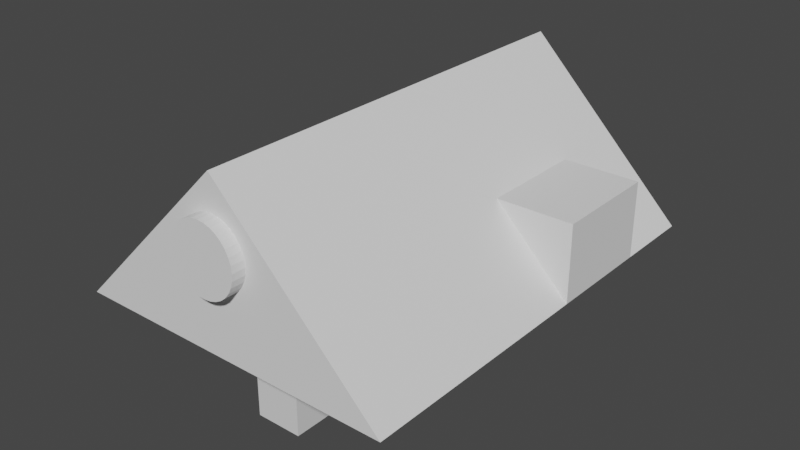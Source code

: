 # Source: Attic.blend  (saved by Blender 2.80.75; exported with 4.5.12 LTS)
import bpy
from mathutils import Matrix  # noqa: F401  (used for matrix-valued properties, if any)

bpy.ops.wm.read_factory_settings(use_empty=True)
scene = bpy.context.scene
scene.name = 'Scene'

# ---- collections
col_collection = bpy.data.collections.new('Collection'); scene.collection.children.link(col_collection)

# ---- materials (node trees are filled in below, after node groups)
mat_material = bpy.data.materials.new('Material')
mat_material.use_transparent_shadow = False
mat_material_001 = bpy.data.materials.new('Material.001')
mat_material_001.use_transparent_shadow = False
mat_windowframe = bpy.data.materials.new('WindowFrame')
mat_windowframe.use_transparent_shadow = False
mat_glass = bpy.data.materials.new('Glass')
mat_glass.use_transparent_shadow = False
mat_candleholder = bpy.data.materials.new('CandleHolder')
mat_candleholder.use_transparent_shadow = False
mat_candle = bpy.data.materials.new('Candle')
mat_candle.use_transparent_shadow = False

# ---- node groups
ng_auto_smooth = bpy.data.node_groups.new('Auto Smooth', 'GeometryNodeTree')
_s = ng_auto_smooth.interface.new_socket(name='Geometry', in_out='OUTPUT', socket_type='NodeSocketGeometry')
_s = ng_auto_smooth.interface.new_socket(name='Geometry', in_out='INPUT', socket_type='NodeSocketGeometry')
_s = ng_auto_smooth.interface.new_socket(name='Angle', in_out='INPUT', socket_type='NodeSocketFloat')
_s.subtype = 'ANGLE'
_s.min_value = 0.0
_s.max_value = 3.142
ng_auto_smooth.is_modifier = True
_N = ng_auto_smooth.nodes; _L = ng_auto_smooth.links
n0 = _N.new('NodeGroupOutput'); n0.name = 'Group Output'; n0.location = (480, -100)
n1 = _N.new('NodeGroupInput'); n1.name = 'Group Input'; n1.location = (-420, -300)
n2 = _N.new('NodeGroupInput'); n2.name = 'Group Input.001'; n2.location = (-60, -100)
n3 = _N.new('GeometryNodeSetShadeSmooth'); n3.name = 'Set Shade Smooth'; n3.location = (120, -100)
n3.domain = 'EDGE'
n4 = _N.new('GeometryNodeSetShadeSmooth'); n4.name = 'Set Shade Smooth.001'; n4.location = (300, -100)
n5 = _N.new('GeometryNodeInputMeshEdgeAngle'); n5.name = 'Edge Angle'; n5.location = (-420, -220)
n6 = _N.new('GeometryNodeInputEdgeSmooth'); n6.name = 'Is Edge Smooth'; n6.location = (-60, -160)
n7 = _N.new('GeometryNodeInputShadeSmooth'); n7.name = 'Is Face Smooth'; n7.location = (-240, -340)
n8 = _N.new('FunctionNodeBooleanMath'); n8.name = 'Boolean Math'; n8.location = (-60, -220)
n9 = _N.new('FunctionNodeCompare'); n9.name = 'Compare'; n9.location = (-240, -180)
n9.operation = 'LESS_EQUAL'
_L.new(n5.outputs[0], n9.inputs[0])
_L.new(n4.outputs[0], n0.inputs[0])
_L.new(n1.outputs[1], n9.inputs[1])
_L.new(n9.outputs[0], n8.inputs[0])
_L.new(n7.outputs[0], n8.inputs[1])
_L.new(n2.outputs[0], n3.inputs[0])
_L.new(n6.outputs[0], n3.inputs[1])
_L.new(n3.outputs[0], n4.inputs[0])
_L.new(n8.outputs[0], n3.inputs[2])
n0.is_active_output = True

# ---- material node trees
mat_material.use_nodes = True; mat_material.node_tree.nodes.clear()
_N = mat_material.node_tree.nodes; _L = mat_material.node_tree.links
n0 = _N.new('ShaderNodeOutputMaterial'); n0.name = 'Material Output'; n0.location = (300, 300)
n1 = _N.new('ShaderNodeBsdfPrincipled'); n1.name = 'Principled BSDF'; n1.location = (10, 300)
n1.distribution = 'GGX'
n1.subsurface_method = 'BURLEY'
n1.inputs[3].default_value = 1.45
n1.inputs[27].default_value = (0.0, 0.0, 0.0, 1.0)
n1.inputs[28].default_value = 1.0
_L.new(n1.outputs[0], n0.inputs[0])
n0.is_active_output = True
mat_material_001.use_nodes = True; mat_material_001.node_tree.nodes.clear()
_N = mat_material_001.node_tree.nodes; _L = mat_material_001.node_tree.links
n0 = _N.new('ShaderNodeOutputMaterial'); n0.name = 'Material Output'; n0.location = (300, 300)
n1 = _N.new('ShaderNodeBsdfPrincipled'); n1.name = 'Principled BSDF'; n1.location = (10, 300)
n1.distribution = 'GGX'
n1.subsurface_method = 'BURLEY'
n1.inputs[3].default_value = 1.45
n1.inputs[27].default_value = (0.0, 0.0, 0.0, 1.0)
n1.inputs[28].default_value = 1.0
_L.new(n1.outputs[0], n0.inputs[0])
n0.is_active_output = True
mat_windowframe.use_nodes = True; mat_windowframe.node_tree.nodes.clear()
_N = mat_windowframe.node_tree.nodes; _L = mat_windowframe.node_tree.links
n0 = _N.new('ShaderNodeOutputMaterial'); n0.name = 'Material Output'; n0.location = (300, 300)
n1 = _N.new('ShaderNodeBsdfPrincipled'); n1.name = 'Principled BSDF'; n1.location = (10, 300)
n1.distribution = 'GGX'
n1.subsurface_method = 'BURLEY'
n1.inputs[3].default_value = 1.45
n1.inputs[27].default_value = (0.0, 0.0, 0.0, 1.0)
n1.inputs[28].default_value = 1.0
_L.new(n1.outputs[0], n0.inputs[0])
n0.is_active_output = True
mat_glass.use_nodes = True; mat_glass.node_tree.nodes.clear()
_N = mat_glass.node_tree.nodes; _L = mat_glass.node_tree.links
n0 = _N.new('ShaderNodeOutputMaterial'); n0.name = 'Material Output'; n0.location = (300, 300)
n1 = _N.new('ShaderNodeBsdfPrincipled'); n1.name = 'Principled BSDF'; n1.location = (10, 300)
n1.distribution = 'GGX'
n1.subsurface_method = 'BURLEY'
n1.inputs[3].default_value = 1.45
n1.inputs[27].default_value = (0.0, 0.0, 0.0, 1.0)
n1.inputs[28].default_value = 1.0
_L.new(n1.outputs[0], n0.inputs[0])
n0.is_active_output = True
mat_candleholder.use_nodes = True; mat_candleholder.node_tree.nodes.clear()
_N = mat_candleholder.node_tree.nodes; _L = mat_candleholder.node_tree.links
n0 = _N.new('ShaderNodeOutputMaterial'); n0.name = 'Material Output'; n0.location = (300, 300)
n1 = _N.new('ShaderNodeBsdfPrincipled'); n1.name = 'Principled BSDF'; n1.location = (10, 300)
n1.distribution = 'GGX'
n1.subsurface_method = 'BURLEY'
n1.inputs[3].default_value = 1.45
n1.inputs[27].default_value = (0.0, 0.0, 0.0, 1.0)
n1.inputs[28].default_value = 1.0
_L.new(n1.outputs[0], n0.inputs[0])
n0.is_active_output = True
mat_candle.use_nodes = True; mat_candle.node_tree.nodes.clear()
_N = mat_candle.node_tree.nodes; _L = mat_candle.node_tree.links
n0 = _N.new('ShaderNodeOutputMaterial'); n0.name = 'Material Output'; n0.location = (300, 300)
n1 = _N.new('ShaderNodeBsdfPrincipled'); n1.name = 'Principled BSDF'; n1.location = (10, 300)
n1.distribution = 'GGX'
n1.subsurface_method = 'BURLEY'
n1.inputs[3].default_value = 1.45
n1.inputs[27].default_value = (0.0, 0.0, 0.0, 1.0)
n1.inputs[28].default_value = 1.0
_L.new(n1.outputs[0], n0.inputs[0])
n0.is_active_output = True

# ---- world
world_world = bpy.data.worlds.new('World'); scene.world = world_world
world_world.use_nodes = True; world_world.node_tree.nodes.clear()
_N = world_world.node_tree.nodes; _L = world_world.node_tree.links
n0 = _N.new('ShaderNodeOutputWorld'); n0.name = 'World Output'; n0.location = (300, 300)
n1 = _N.new('ShaderNodeBackground'); n1.name = 'Background'; n1.location = (10, 300)
n1.inputs[0].default_value = (0.05088, 0.05088, 0.05088, 1.0)
_L.new(n1.outputs[0], n0.inputs[0])
n0.is_active_output = True
world_world.color = (0.05088, 0.05088, 0.05088)
world_world.use_sun_shadow = False
world_world.sun_shadow_jitter_overblur = 0.0

# ---- meshes
me_plane = bpy.data.meshes.new('Plane')
me_plane.from_pydata([(-3.0, -4.0, 0.0), (3.0, -4.0, 0.0), (-3.0, 4.0, 0.0), (3.0, 4.0, 0.0), (-2.143, -4.0, 0.0), (-1.286, -4.0, 0.0), (-0.4286, -4.0, 0.0), (0.4286, -4.0, 0.0), (1.286, -4.0, 0.0), (2.143, -4.0, 0.0), (2.143, 4.0, 0.0), (1.286, 4.0, 0.0), (0.4286, 4.0, 0.0), (-0.4286, 4.0, 0.0), (-1.286, 4.0, 0.0), (-2.143, 4.0, 0.0), (-3.0, 3.0, 0.0), (-3.0, 2.0, 0.0), (-3.0, 1.0, 0.0), (-3.0, 0.0, 0.0), (-3.0, -1.0, 0.0), (-3.0, -2.0, 0.0), (-3.0, -3.0, 0.0), (3.0, -3.0, 0.0), (3.0, -2.0, 0.0), (3.0, -1.0, 0.0), (3.0, 0.0, 0.0), (3.0, 1.0, 0.0), (3.0, 2.0, 0.0), (3.0, 3.0, 0.0), (-2.143, -3.0, 0.0), (-2.143, -2.0, 0.0), (-2.143, -1.0, 0.0), (-2.143, 0.0, 0.0), (-2.143, 1.0, 0.0), (-2.143, 2.0, 0.0), (-2.143, 3.0, 0.0), (-1.286, -3.0, 0.0), (-1.286, -2.0, 0.0), (-1.286, -1.0, 0.0), (-1.286, 0.0, 0.0), (-1.286, 1.0, 0.0), (-1.286, 2.0, 0.0), (-1.286, 3.0, 0.0), (-0.4286, -3.0, 0.0), (-0.4286, -2.0, 0.0), (-0.4286, -1.0, 0.0), (-0.4286, 0.0, 0.0), (-0.4286, 1.0, 0.0), (-0.4286, 2.0, 0.0), (-0.4286, 3.0, 0.0), (0.4286, -3.0, 0.0), (0.4286, -2.0, 0.0), (0.4286, -1.0, 0.0), (0.4286, 0.0, 0.0), (0.4286, 1.0, 0.0), (0.4286, 2.0, 0.0), (0.4286, 3.0, 0.0), (1.286, -3.0, 0.0), (1.286, -2.0, 0.0), (1.286, -1.0, 0.0), (1.286, 0.0, 0.0), (1.286, 1.0, 0.0), (1.286, 2.0, 0.0), (1.286, 3.0, 0.0), (2.143, -3.0, 0.0), (2.143, -2.0, 0.0), (2.143, -1.0, 0.0), (2.143, 0.0, 0.0), (2.143, 1.0, 0.0), (2.143, 2.0, 0.0), (2.143, 3.0, 0.0), (-0.3991, -2.98, -0.009197), (-0.3991, -2.02, -0.009197), (0.3991, -2.98, -0.009197), (0.3991, -2.02, -0.009197), (-0.4849, -3.066, -0.009197), (-0.4849, -1.934, -0.009197), (0.4849, -3.066, -0.009197), (0.4849, -1.934, -0.009197), (-0.4286, -3.0, 0.0), (-0.4286, -2.0, 0.0), (0.4286, -3.0, 0.0), (0.4286, -2.0, 0.0), (-0.4286, -3.0, -1.776), (-0.4286, -2.0, -1.776), (0.4286, -3.0, -1.776), (0.4286, -2.0, -1.776), (-0.4849, -3.066, 0.01888), (-0.4849, -1.934, 0.01888), (0.4849, -3.066, 0.01888), (0.4849, -1.934, 0.01888), (-0.3991, -2.98, 0.01888), (-0.3991, -2.02, 0.01888), (0.3991, -2.98, 0.01888), (0.3991, -2.02, 0.01888), (-0.3991, -2.98, -0.009197), (-0.3991, -2.02, -0.009197), (0.3991, -2.98, -0.009197), (0.3991, -2.02, -0.009197), (-0.4849, -3.066, -0.009197), (-0.4849, -1.934, -0.009197), (0.4849, -3.066, -0.009197), (0.4849, -1.934, -0.009197)], [], [(71, 29, 3, 10), (16, 36, 15, 2), (36, 43, 14, 15), (43, 50, 13, 14), (50, 57, 12, 13), (57, 64, 11, 12), (64, 71, 10, 11), (8, 9, 65, 58), (58, 65, 66, 59), (59, 66, 67, 60), (60, 67, 68, 61), (61, 68, 69, 62), (62, 69, 70, 63), (63, 70, 71, 64), (7, 8, 58, 51), (51, 58, 59, 52), (52, 59, 60, 53), (53, 60, 61, 54), (54, 61, 62, 55), (55, 62, 63, 56), (56, 63, 64, 57), (6, 7, 51, 44), (45, 52, 53, 46), (46, 53, 54, 47), (47, 54, 55, 48), (48, 55, 56, 49), (49, 56, 57, 50), (5, 6, 44, 37), (37, 44, 45, 38), (38, 45, 46, 39), (39, 46, 47, 40), (40, 47, 48, 41), (41, 48, 49, 42), (42, 49, 50, 43), (4, 5, 37, 30), (30, 37, 38, 31), (31, 38, 39, 32), (32, 39, 40, 33), (33, 40, 41, 34), (34, 41, 42, 35), (35, 42, 43, 36), (0, 4, 30, 22), (22, 30, 31, 21), (21, 31, 32, 20), (20, 32, 33, 19), (19, 33, 34, 18), (18, 34, 35, 17), (17, 35, 36, 16), (9, 1, 23, 65), (65, 23, 24, 66), (66, 24, 25, 67), (67, 25, 26, 68), (68, 26, 27, 69), (69, 27, 28, 70), (70, 28, 29, 71), (72, 73, 77, 76), (75, 74, 78, 79), (74, 72, 76, 78), (73, 75, 79, 77), (80, 84, 86, 82), (84, 85, 87, 86), (81, 85, 84, 80), (83, 87, 85, 81), (82, 86, 87, 83), (92, 93, 89, 88), (95, 94, 90, 91), (94, 92, 88, 90), (93, 95, 91, 89), (92, 96, 97, 93), (91, 103, 101, 89), (90, 102, 103, 91), (93, 97, 99, 95), (95, 99, 98, 94), (88, 100, 102, 90), (89, 101, 100, 88), (94, 98, 96, 92)])
me_plane.polygons.foreach_set('material_index', [0, 0, 0, 0, 0, 0, 0, 0, 0, 0, 0, 0, 0, 0, 0, 0, 0, 0, 0, 0, 0, 0, 0, 0, 0, 0, 0, 0, 0, 0, 0, 0, 0, 0, 0, 0, 0, 0, 0, 0, 0, 0, 0, 0, 0, 0, 0, 0, 0, 0, 0, 0, 0, 0, 0, 0, 0, 0, 0, 1, 1, 1, 1, 1, 1, 1, 1, 1, 1, 1, 1, 1, 1, 1, 1, 1])
_uv = me_plane.uv_layers.new(name='UVMap')
_uv.uv.foreach_set('vector', [0.123, 0.125, 0.0, 0.125, 0.0, 5.96e-08, 0.123, 0.0, 0.8609, 0.125, 0.7379, 0.125, 0.7379, 0.0, 0.8609, 0.0, 0.7379, 0.125, 0.6149, 0.125, 0.6149, 0.0, 0.7379, 0.0, 0.6149, 0.125, 0.4919, 0.125, 0.4919, 0.0, 0.6149, 0.0, 0.4919, 0.125, 0.3689, 0.125, 0.3689, 0.0, 0.4919, 0.0, 0.3689, 0.125, 0.246, 0.125, 0.246, 0.0, 0.3689, 0.0, 0.246, 0.125, 0.123, 0.125, 0.123, 0.0, 0.246, 0.0, 0.246, 1.0, 0.123, 1.0, 0.123, 0.875, 0.246, 0.875, 0.246, 0.875, 0.123, 0.875, 0.123, 0.75, 0.246, 0.75, 0.246, 0.75, 0.123, 0.75, 0.123, 0.625, 0.246, 0.625, 0.246, 0.625, 0.123, 0.625, 0.123, 0.5, 0.246, 0.5, 0.246, 0.5, 0.123, 0.5, 0.123, 0.375, 0.246, 0.375, 0.246, 0.375, 0.123, 0.375, 0.123, 0.25, 0.246, 0.25, 0.246, 0.25, 0.123, 0.25, 0.123, 0.125, 0.246, 0.125, 0.3689, 1.0, 0.246, 1.0, 0.246, 0.875, 0.3689, 0.875, 0.3689, 0.875, 0.246, 0.875, 0.246, 0.75, 0.3689, 0.75, 0.3689, 0.75, 0.246, 0.75, 0.246, 0.625, 0.3689, 0.625, 0.3689, 0.625, 0.246, 0.625, 0.246, 0.5, 0.3689, 0.5, 0.3689, 0.5, 0.246, 0.5, 0.246, 0.375, 0.3689, 0.375, 0.3689, 0.375, 0.246, 0.375, 0.246, 0.25, 0.3689, 0.25, 0.3689, 0.25, 0.246, 0.25, 0.246, 0.125, 0.3689, 0.125, 0.4919, 1.0, 0.3689, 1.0, 0.3689, 0.875, 0.4919, 0.875, 0.4919, 0.75, 0.3689, 0.75, 0.3689, 0.625, 0.4919, 0.625, 0.4919, 0.625, 0.3689, 0.625, 0.3689, 0.5, 0.4919, 0.5, 0.4919, 0.5, 0.3689, 0.5, 0.3689, 0.375, 0.4919, 0.375, 0.4919, 0.375, 0.3689, 0.375, 0.3689, 0.25, 0.4919, 0.25, 0.4919, 0.25, 0.3689, 0.25, 0.3689, 0.125, 0.4919, 0.125, 0.6149, 1.0, 0.4919, 1.0, 0.4919, 0.875, 0.6149, 0.875, 0.6149, 0.875, 0.4919, 0.875, 0.4919, 0.75, 0.6149, 0.75, 0.6149, 0.75, 0.4919, 0.75, 0.4919, 0.625, 0.6149, 0.625, 0.6149, 0.625, 0.4919, 0.625, 0.4919, 0.5, 0.6149, 0.5, 0.6149, 0.5, 0.4919, 0.5, 0.4919, 0.375, 0.6149, 0.375, 0.6149, 0.375, 0.4919, 0.375, 0.4919, 0.25, 0.6149, 0.25, 0.6149, 0.25, 0.4919, 0.25, 0.4919, 0.125, 0.6149, 0.125, 0.7379, 1.0, 0.6149, 1.0, 0.6149, 0.875, 0.7379, 0.875, 0.7379, 0.875, 0.6149, 0.875, 0.6149, 0.75, 0.7379, 0.75, 0.7379, 0.75, 0.6149, 0.75, 0.6149, 0.625, 0.7379, 0.625, 0.7379, 0.625, 0.6149, 0.625, 0.6149, 0.5, 0.7379, 0.5, 0.7379, 0.5, 0.6149, 0.5, 0.6149, 0.375, 0.7379, 0.375, 0.7379, 0.375, 0.6149, 0.375, 0.6149, 0.25, 0.7379, 0.25, 0.7379, 0.25, 0.6149, 0.25, 0.6149, 0.125, 0.7379, 0.125, 0.8609, 1.0, 0.7379, 1.0, 0.7379, 0.875, 0.8609, 0.875, 0.8609, 0.875, 0.7379, 0.875, 0.7379, 0.75, 0.8609, 0.75, 0.8609, 0.75, 0.7379, 0.75, 0.7379, 0.625, 0.8609, 0.625, 0.8609, 0.625, 0.7379, 0.625, 0.7379, 0.5, 0.8609, 0.5, 0.8609, 0.5, 0.7379, 0.5, 0.7379, 0.375, 0.8609, 0.375, 0.8609, 0.375, 0.7379, 0.375, 0.7379, 0.25, 0.8609, 0.25, 0.8609, 0.25, 0.7379, 0.25, 0.7379, 0.125, 0.8609, 0.125, 0.123, 1.0, 1.368e-07, 1.0, 1.368e-07, 0.875, 0.123, 0.875, 0.123, 0.875, 1.368e-07, 0.875, 6.842e-08, 0.75, 0.123, 0.75, 0.123, 0.75, 6.842e-08, 0.75, 6.842e-08, 0.625, 0.123, 0.625, 0.123, 0.625, 6.842e-08, 0.625, 6.842e-08, 0.5, 0.123, 0.5, 0.123, 0.5, 6.842e-08, 0.5, 6.842e-08, 0.375, 0.123, 0.375, 0.123, 0.375, 6.842e-08, 0.375, 6.842e-08, 0.25, 0.123, 0.25, 0.123, 0.25, 6.842e-08, 0.25, 0.0, 0.125, 0.123, 0.125, 0.8732, 0.1521, 0.8732, 0.2721, 0.8609, 0.2828, 0.8609, 0.1414, 0.9877, 0.2721, 0.9877, 0.1521, 1.0, 0.1414, 1.0, 0.2828, 0.9877, 0.1521, 0.8732, 0.1521, 0.8609, 0.1414, 1.0, 0.1414, 0.8732, 0.2721, 0.9877, 0.2721, 1.0, 0.2828, 0.8609, 0.2828, 0.8609, 0.8721, 0.9468, 0.8721, 0.9468, 0.765, 0.8609, 0.765, 0.8609, 0.2828, 0.8609, 0.4078, 0.9838, 0.4078, 0.9838, 0.2828, 0.8609, 0.5328, 0.9468, 0.5328, 0.9468, 0.4078, 0.8609, 0.4078, 0.9468, 0.6578, 0.8609, 0.6578, 0.8609, 0.765, 0.9468, 0.765, 0.8609, 0.6578, 0.9468, 0.6578, 0.9468, 0.5328, 0.8609, 0.5328, 0.8732, 0.1307, 0.8732, 0.01072, 0.8609, 0.0, 0.8609, 0.1414, 0.9877, 0.01072, 0.9877, 0.1307, 1.0, 0.1414, 1.0, 2.98e-08, 0.9877, 0.1307, 0.8732, 0.1307, 0.8609, 0.1414, 1.0, 0.1414, 0.8732, 0.01072, 0.9877, 0.01072, 1.0, 2.98e-08, 0.8609, 0.0, 0.9509, 0.769, 0.9549, 0.769, 0.9549, 0.649, 0.9509, 0.649, 0.9549, 0.4078, 0.9509, 0.4078, 0.9509, 0.5291, 0.9549, 0.5291, 0.9468, 0.6907, 0.9509, 0.6907, 0.9509, 0.5493, 0.9468, 0.5493, 0.9549, 0.6074, 0.9589, 0.6074, 0.9589, 0.5076, 0.9549, 0.5076, 0.9509, 0.649, 0.9549, 0.649, 0.9549, 0.5291, 0.9509, 0.5291, 0.9509, 0.6907, 0.9468, 0.6907, 0.9468, 0.8119, 0.9509, 0.8119, 0.9468, 0.5493, 0.9509, 0.5493, 0.9509, 0.4078, 0.9468, 0.4078, 0.9549, 0.5076, 0.9589, 0.5076, 0.9589, 0.4078, 0.9549, 0.4078])
me_plane.materials.append(mat_material)
me_plane.materials.append(mat_material_001)
me_plane.use_remesh_preserve_volume = False
me_plane.use_remesh_preserve_attributes = False
me_plane.use_mirror_vertex_groups = False
me_plane.update()
me_plane_001 = bpy.data.meshes.new('Plane.001')
me_plane_001.from_pydata([(0.0, -4.0, 3.0), (0.0, 4.0, 3.0), (3.0, -4.0, 0.0), (3.0, 4.0, 0.0), (-3.0, -4.0, 0.0), (-3.0, 4.0, 0.0)], [], [(0, 1, 3, 2), (1, 0, 4, 5)])
_uv = me_plane_001.uv_layers.new(name='UVMap')
_uv.uv.foreach_set('vector', [1.0, 0.5, 0.0, 0.5, 0.0, 8.941e-08, 1.0, 0.0, 1.0, 1.0, 2.086e-07, 1.0, 0.0, 0.5, 1.0, 0.5])
me_plane_001.use_remesh_preserve_volume = False
me_plane_001.use_remesh_preserve_attributes = False
me_plane_001.use_mirror_vertex_groups = False
me_plane_001.update()
me_plane_002 = bpy.data.meshes.new('Plane.002')
me_plane_002.from_pydata([(0.0, 4.0, 3.0), (3.0, 4.0, 0.0), (-3.0, 4.0, 0.0), (0.0, -4.0, 3.0), (-3.0, -4.0, 0.0), (3.0, -4.0, 0.0)], [], [(0, 2, 1), (3, 5, 4)])
_uv = me_plane_002.uv_layers.new(name='UVMap')
_uv.uv.foreach_set('vector', [0.5, 1.0, 0.0, 0.0, 1.0, 0.0, 0.5, 1.0, 1.0, 4.467e-07, 0.0, 4.467e-07])
me_plane_002.use_remesh_preserve_volume = False
me_plane_002.use_remesh_preserve_attributes = False
me_plane_002.use_mirror_vertex_groups = False
me_plane_002.update()
me_cube = bpy.data.meshes.new('Cube')
me_cube.from_pydata([(-0.7281, -0.98, 0.02), (-0.7281, -0.98, 1.39), (-0.7281, 0.98, 0.02), (-0.7281, 0.98, 1.39), (1.0, -1.0, 0.0), (1.0, -1.0, 1.41), (1.0, 1.0, 0.0), (1.0, 1.0, 1.41), (-0.7281, -0.98, 0.4899), (-0.7281, -0.98, 0.9598), (-0.7281, 0.98, 0.9598), (-0.7281, 0.98, 0.4899), (1.0, 1.0, 0.9398), (1.0, 1.0, 0.4699), (1.0, -1.0, 0.9398), (1.0, -1.0, 0.4699), (-0.7281, -0.98, 0.9198), (-0.7281, -1.0, 1.41), (-0.7281, 1.0, 1.41), (-0.7281, 0.98, 0.9198), (-0.7281, -0.98, 0.4499), (-0.7281, -1.0, 0.9398), (-0.7281, 1.0, 0.9398), (-0.7281, 0.98, 0.4499), (-0.7281, 1.0, 0.0), (-0.7281, -1.0, 0.0), (-0.7281, 1.0, 0.4699), (-0.7281, -1.0, 0.4699), (-0.4148, 1.0, 0.0), (-0.4148, 1.0, 1.41), (-0.4148, -1.0, 0.0), (-0.4148, -1.0, 1.41), (-0.4148, -1.0, 0.4699), (-0.4148, -1.0, 0.9398), (-0.4148, 1.0, 0.4699), (-0.4148, 1.0, 0.9398), (-0.4148, -0.98, 0.9598), (-0.4148, -0.98, 1.39), (-0.4148, 0.98, 1.39), (-0.4148, 0.98, 0.9598), (-0.4148, -0.98, 0.4899), (-0.4148, -0.98, 0.9198), (-0.4148, 0.98, 0.9198), (-0.4148, 0.98, 0.4899), (-0.4148, 0.98, 0.02), (-0.4148, -0.98, 0.02), (-0.4148, 0.98, 0.4499), (-0.4148, -0.98, 0.4499)], [], [(10, 9, 36, 39), (35, 29, 7, 12), (12, 7, 5, 14), (33, 31, 17, 21), (28, 6, 4, 30), (29, 18, 17, 31), (30, 32, 27, 25), (32, 33, 21, 27), (6, 13, 15, 4), (13, 12, 14, 15), (28, 34, 13, 6), (34, 35, 12, 13), (0, 20, 47, 45), (11, 8, 40, 43), (1, 9, 21, 17), (3, 1, 17, 18), (10, 3, 18, 22), (9, 10, 22, 21), (16, 8, 27, 21), (11, 19, 22, 26), (8, 11, 26, 27), (19, 16, 21, 22), (0, 2, 24, 25), (2, 23, 26, 24), (20, 0, 25, 27), (23, 20, 27, 26), (26, 22, 35, 34), (24, 26, 34, 28), (15, 14, 33, 32), (4, 15, 32, 30), (7, 29, 31, 5), (24, 28, 30, 25), (14, 5, 31, 33), (22, 18, 29, 35), (36, 37, 38, 39), (1, 3, 38, 37), (3, 10, 39, 38), (9, 1, 37, 36), (40, 41, 42, 43), (8, 16, 41, 40), (16, 19, 42, 41), (19, 11, 43, 42), (45, 47, 46, 44), (2, 0, 45, 44), (20, 23, 46, 47), (23, 2, 44, 46)])
_uv = me_cube.uv_layers.new(name='UVMap')
_uv.uv.foreach_set('vector', [0.6702, 1.0, 0.6702, 0.6554, 0.726, 0.6554, 0.726, 1.0, 0.7, 0.2487, 0.6162, 0.2487, 0.6162, 4.192e-08, 0.7, 3.144e-08, 0.1676, 0.3516, 0.2513, 0.3516, 0.2513, 0.7032, 0.1676, 0.7032, 0.6702, 0.6003, 0.754, 0.6003, 0.754, 0.6554, 0.6702, 0.6554, 0.3639, 6.287e-08, 0.6162, 0.0, 0.6162, 0.3516, 0.3639, 0.3516, 0.05585, 0.3516, 8.501e-08, 0.3516, 0.0, 8.383e-08, 0.05585, 6.287e-08, 0.5027, 0.6003, 0.5864, 0.6003, 0.5864, 0.6554, 0.5027, 0.6554, 0.5864, 0.6003, 0.6702, 0.6003, 0.6702, 0.6554, 0.5864, 0.6554, 0.0, 0.3516, 0.08378, 0.3516, 0.08378, 0.7032, 7.191e-08, 0.7032, 0.08378, 0.3516, 0.1676, 0.3516, 0.1676, 0.7032, 0.08378, 0.7032, 0.8675, 0.2487, 0.7837, 0.2487, 0.7837, 0.0, 0.8675, 0.0, 0.7837, 0.2487, 0.7, 0.2487, 0.7, 3.144e-08, 0.7837, 0.0, 0.1117, 0.7032, 0.1117, 0.7788, 0.05585, 0.7788, 0.05585, 0.7032, 0.6143, 1.0, 0.6143, 0.6554, 0.6702, 0.6554, 0.6702, 1.0, 0.2549, 0.6997, 0.3315, 0.6997, 0.3351, 0.7032, 0.2513, 0.7032, 0.2549, 0.3551, 0.2549, 0.6997, 0.2513, 0.7032, 0.2513, 0.3516, 0.3315, 0.3551, 0.2549, 0.3551, 0.2513, 0.3516, 0.3351, 0.3516, 0.3315, 0.6997, 0.3315, 0.3551, 0.3351, 0.3516, 0.3351, 0.7032, 0.3387, 0.6997, 0.4153, 0.6997, 0.4189, 0.7032, 0.3351, 0.7032, 0.4153, 0.3551, 0.3387, 0.3551, 0.3351, 0.3516, 0.4189, 0.3516, 0.4153, 0.6997, 0.4153, 0.3551, 0.4189, 0.3516, 0.4189, 0.7032, 0.3387, 0.3551, 0.3387, 0.6997, 0.3351, 0.7032, 0.3351, 0.3516, 0.4991, 0.6997, 0.4991, 0.3551, 0.5027, 0.3516, 0.5027, 0.7032, 0.4991, 0.3551, 0.4224, 0.3551, 0.4189, 0.3516, 0.5027, 0.3516, 0.4224, 0.6997, 0.4991, 0.6997, 0.5027, 0.7032, 0.4189, 0.7032, 0.4224, 0.3551, 0.4224, 0.6997, 0.4189, 0.7032, 0.4189, 0.3516, 0.7837, 0.3038, 0.7, 0.3038, 0.7, 0.2487, 0.7837, 0.2487, 0.8675, 0.3038, 0.7837, 0.3038, 0.7837, 0.2487, 0.8675, 0.2487, 0.5864, 0.3516, 0.6702, 0.3516, 0.6702, 0.6003, 0.5864, 0.6003, 0.5027, 0.3516, 0.5864, 0.3516, 0.5864, 0.6003, 0.5027, 0.6003, 0.3081, 0.3516, 0.05585, 0.3516, 0.05585, 6.287e-08, 0.3081, 0.0, 0.3081, 8.383e-08, 0.3639, 6.287e-08, 0.3639, 0.3516, 0.3081, 0.3516, 0.6702, 0.3516, 0.754, 0.3516, 0.754, 0.6003, 0.6702, 0.6003, 0.7, 0.3038, 0.6162, 0.3038, 0.6162, 0.2487, 0.7, 0.2487, 0.8306, 0.6962, 0.754, 0.6962, 0.754, 0.3516, 0.8306, 0.3516, 0.9073, 0.6962, 0.9073, 0.3516, 0.9631, 0.3516, 0.9631, 0.6962, 0.2234, 0.7032, 0.2234, 0.7788, 0.1675, 0.7788, 0.1675, 0.7032, 0.0, 0.7788, 2.125e-08, 0.7032, 0.05585, 0.7032, 0.05585, 0.7788, 0.9442, 0.3446, 0.8675, 0.3446, 0.8675, 0.0, 0.9442, 0.0, 0.1117, 0.7788, 0.1117, 0.7032, 0.1675, 0.7032, 0.1675, 0.7788, 0.9442, 0.3446, 0.9442, 1.048e-08, 1.0, 0.0, 1.0, 0.3446, 0.2792, 0.7032, 0.2792, 0.7788, 0.2234, 0.7788, 0.2234, 0.7032, 0.9073, 0.6962, 0.8306, 0.6962, 0.8306, 0.3516, 0.9073, 0.3516, 0.5585, 1.0, 0.5585, 0.6554, 0.6143, 0.6554, 0.6143, 1.0, 0.5027, 1.0, 0.5027, 0.6554, 0.5585, 0.6554, 0.5585, 1.0, 0.3351, 0.7032, 0.3351, 0.7788, 0.2792, 0.7788, 0.2792, 0.7032])
me_cube.use_remesh_preserve_volume = False
me_cube.use_remesh_preserve_attributes = False
me_cube.use_mirror_vertex_groups = False
me_cube.update()
me_cylinder = bpy.data.meshes.new('Cylinder')
me_cylinder.from_pydata([(0.0, 1.0, -1.0), (0.0, 1.0, 1.0), (0.1951, 0.9808, -1.0), (0.1951, 0.9808, 1.0), (0.3827, 0.9239, -1.0), (0.3827, 0.9239, 1.0), (0.5556, 0.8315, -1.0), (0.5556, 0.8315, 1.0), (0.7071, 0.7071, -1.0), (0.7071, 0.7071, 1.0), (0.8315, 0.5556, -1.0), (0.8315, 0.5556, 1.0), (0.9239, 0.3827, -1.0), (0.9239, 0.3827, 1.0), (0.9808, 0.1951, -1.0), (0.9808, 0.1951, 1.0), (1.0, 7.55e-08, -1.0), (1.0, 7.55e-08, 1.0), (0.9808, -0.1951, -1.0), (0.9808, -0.1951, 1.0), (0.9239, -0.3827, -1.0), (0.9239, -0.3827, 1.0), (0.8315, -0.5556, -1.0), (0.8315, -0.5556, 1.0), (0.7071, -0.7071, -1.0), (0.7071, -0.7071, 1.0), (0.5556, -0.8315, -1.0), (0.5556, -0.8315, 1.0), (0.3827, -0.9239, -1.0), (0.3827, -0.9239, 1.0), (0.1951, -0.9808, -1.0), (0.1951, -0.9808, 1.0), (-3.258e-07, -1.0, -1.0), (-3.258e-07, -1.0, 1.0), (-0.1951, -0.9808, -1.0), (-0.1951, -0.9808, 1.0), (-0.3827, -0.9239, -1.0), (-0.3827, -0.9239, 1.0), (-0.5556, -0.8315, -1.0), (-0.5556, -0.8315, 1.0), (-0.7071, -0.7071, -1.0), (-0.7071, -0.7071, 1.0), (-0.8315, -0.5556, -1.0), (-0.8315, -0.5556, 1.0), (-0.9239, -0.3827, -1.0), (-0.9239, -0.3827, 1.0), (-0.9808, -0.1951, -1.0), (-0.9808, -0.1951, 1.0), (-1.0, 9.656e-07, -1.0), (-1.0, 9.656e-07, 1.0), (-0.9808, 0.1951, -1.0), (-0.9808, 0.1951, 1.0), (-0.9239, 0.3827, -1.0), (-0.9239, 0.3827, 1.0), (-0.8315, 0.5556, -1.0), (-0.8315, 0.5556, 1.0), (-0.7071, 0.7071, -1.0), (-0.7071, 0.7071, 1.0), (-0.5556, 0.8315, -1.0), (-0.5556, 0.8315, 1.0), (-0.3827, 0.9239, -1.0), (-0.3827, 0.9239, 1.0), (-0.1951, 0.9808, -1.0), (-0.1951, 0.9808, 1.0)], [], [(0, 1, 3, 2), (2, 3, 5, 4), (4, 5, 7, 6), (6, 7, 9, 8), (8, 9, 11, 10), (10, 11, 13, 12), (12, 13, 15, 14), (14, 15, 17, 16), (16, 17, 19, 18), (18, 19, 21, 20), (20, 21, 23, 22), (22, 23, 25, 24), (24, 25, 27, 26), (26, 27, 29, 28), (28, 29, 31, 30), (30, 31, 33, 32), (32, 33, 35, 34), (34, 35, 37, 36), (36, 37, 39, 38), (38, 39, 41, 40), (40, 41, 43, 42), (42, 43, 45, 44), (44, 45, 47, 46), (46, 47, 49, 48), (48, 49, 51, 50), (50, 51, 53, 52), (52, 53, 55, 54), (54, 55, 57, 56), (56, 57, 59, 58), (58, 59, 61, 60), (3, 1, 63, 61, 59, 57, 55, 53, 51, 49, 47, 45, 43, 41, 39, 37, 35, 33, 31, 29, 27, 25, 23, 21, 19, 17, 15, 13, 11, 9, 7, 5), (60, 61, 63, 62), (62, 63, 1, 0), (0, 2, 4, 6, 8, 10, 12, 14, 16, 18, 20, 22, 24, 26, 28, 30, 32, 34, 36, 38, 40, 42, 44, 46, 48, 50, 52, 54, 56, 58, 60, 62)])
_uv = me_cylinder.uv_layers.new(name='UVMap')
_uv.uv.foreach_set('vector', [1.0, 0.5, 1.0, 1.0, 0.9688, 1.0, 0.9688, 0.5, 0.9688, 0.5, 0.9688, 1.0, 0.9375, 1.0, 0.9375, 0.5, 0.9375, 0.5, 0.9375, 1.0, 0.9062, 1.0, 0.9062, 0.5, 0.9062, 0.5, 0.9062, 1.0, 0.875, 1.0, 0.875, 0.5, 0.875, 0.5, 0.875, 1.0, 0.8438, 1.0, 0.8438, 0.5, 0.8438, 0.5, 0.8438, 1.0, 0.8125, 1.0, 0.8125, 0.5, 0.8125, 0.5, 0.8125, 1.0, 0.7812, 1.0, 0.7812, 0.5, 0.7812, 0.5, 0.7812, 1.0, 0.75, 1.0, 0.75, 0.5, 0.75, 0.5, 0.75, 1.0, 0.7188, 1.0, 0.7188, 0.5, 0.7188, 0.5, 0.7188, 1.0, 0.6875, 1.0, 0.6875, 0.5, 0.6875, 0.5, 0.6875, 1.0, 0.6562, 1.0, 0.6562, 0.5, 0.6562, 0.5, 0.6562, 1.0, 0.625, 1.0, 0.625, 0.5, 0.625, 0.5, 0.625, 1.0, 0.5938, 1.0, 0.5938, 0.5, 0.5938, 0.5, 0.5938, 1.0, 0.5625, 1.0, 0.5625, 0.5, 0.5625, 0.5, 0.5625, 1.0, 0.5312, 1.0, 0.5312, 0.5, 0.5312, 0.5, 0.5312, 1.0, 0.5, 1.0, 0.5, 0.5, 0.5, 0.5, 0.5, 1.0, 0.4688, 1.0, 0.4688, 0.5, 0.4688, 0.5, 0.4688, 1.0, 0.4375, 1.0, 0.4375, 0.5, 0.4375, 0.5, 0.4375, 1.0, 0.4062, 1.0, 0.4062, 0.5, 0.4062, 0.5, 0.4062, 1.0, 0.375, 1.0, 0.375, 0.5, 0.375, 0.5, 0.375, 1.0, 0.3438, 1.0, 0.3438, 0.5, 0.3438, 0.5, 0.3438, 1.0, 0.3125, 1.0, 0.3125, 0.5, 0.3125, 0.5, 0.3125, 1.0, 0.2812, 1.0, 0.2812, 0.5, 0.2812, 0.5, 0.2812, 1.0, 0.25, 1.0, 0.25, 0.5, 0.25, 0.5, 0.25, 1.0, 0.2188, 1.0, 0.2188, 0.5, 0.2188, 0.5, 0.2188, 1.0, 0.1875, 1.0, 0.1875, 0.5, 0.1875, 0.5, 0.1875, 1.0, 0.1562, 1.0, 0.1562, 0.5, 0.1562, 0.5, 0.1562, 1.0, 0.125, 1.0, 0.125, 0.5, 0.125, 0.5, 0.125, 1.0, 0.09375, 1.0, 0.09375, 0.5, 0.09375, 0.5, 0.09375, 1.0, 0.0625, 1.0, 0.0625, 0.5, 0.2968, 0.4854, 0.25, 0.49, 0.2032, 0.4854, 0.1582, 0.4717, 0.1167, 0.4496, 0.08029, 0.4197, 0.05045, 0.3833, 0.02827, 0.3418, 0.01461, 0.2968, 0.01, 0.25, 0.01461, 0.2032, 0.02827, 0.1582, 0.05045, 0.1167, 0.08029, 0.08029, 0.1167, 0.05045, 0.1582, 0.02827, 0.2032, 0.01461, 0.25, 0.01, 0.2968, 0.01461, 0.3418, 0.02827, 0.3833, 0.05045, 0.4197, 0.08029, 0.4496, 0.1167, 0.4717, 0.1582, 0.4854, 0.2032, 0.49, 0.25, 0.4854, 0.2968, 0.4717, 0.3418, 0.4496, 0.3833, 0.4197, 0.4197, 0.3833, 0.4496, 0.3418, 0.4717, 0.0625, 0.5, 0.0625, 1.0, 0.03125, 1.0, 0.03125, 0.5, 0.03125, 0.5, 0.03125, 1.0, 0.0, 1.0, 0.0, 0.5, 0.75, 0.49, 0.7968, 0.4854, 0.8418, 0.4717, 0.8833, 0.4496, 0.9197, 0.4197, 0.9496, 0.3833, 0.9717, 0.3418, 0.9854, 0.2968, 0.99, 0.25, 0.9854, 0.2032, 0.9717, 0.1582, 0.9496, 0.1167, 0.9197, 0.08029, 0.8833, 0.05045, 0.8418, 0.02827, 0.7968, 0.01461, 0.75, 0.01, 0.7032, 0.01461, 0.6582, 0.02827, 0.6167, 0.05045, 0.5803, 0.08029, 0.5504, 0.1167, 0.5283, 0.1582, 0.5146, 0.2032, 0.51, 0.25, 0.5146, 0.2968, 0.5283, 0.3418, 0.5504, 0.3833, 0.5803, 0.4197, 0.6167, 0.4496, 0.6582, 0.4717, 0.7032, 0.4854])
me_cylinder.use_remesh_preserve_volume = False
me_cylinder.use_remesh_preserve_attributes = False
me_cylinder.use_mirror_vertex_groups = False
me_cylinder.update()
me_circle = bpy.data.meshes.new('Circle')
me_circle.from_pydata([(-3.931e-08, 4.0, 2.414), (-0.1305, 4.0, 2.401), (-0.256, 4.0, 2.363), (-0.3716, 4.0, 2.301), (-0.473, 4.0, 2.218), (-0.5562, 4.0, 2.116), (-0.618, 4.0, 2.001), (-0.6561, 4.0, 1.875), (-0.6689, 4.0, 1.745), (-0.6561, 4.0, 1.614), (-0.618, 4.0, 1.489), (-0.5562, 4.0, 1.373), (-0.473, 4.0, 1.272), (-0.3716, 4.0, 1.189), (-0.256, 4.0, 1.127), (-0.1305, 4.0, 1.089), (1.786e-07, 4.0, 1.076), (0.1305, 4.0, 1.089), (0.256, 4.0, 1.127), (0.3716, 4.0, 1.189), (0.473, 4.0, 1.272), (0.5562, 4.0, 1.373), (0.618, 4.0, 1.489), (0.6561, 4.0, 1.614), (0.6689, 4.0, 1.745), (0.6561, 4.0, 1.875), (0.618, 4.0, 2.001), (0.5562, 4.0, 2.116), (0.473, 4.0, 2.218), (0.3716, 4.0, 2.301), (0.256, 4.0, 2.363), (0.1305, 4.0, 2.401), (-3.931e-08, 3.955, 2.414), (-0.1305, 3.955, 2.401), (-0.256, 3.955, 2.363), (-0.3716, 3.955, 2.301), (-0.473, 3.955, 2.218), (-0.5562, 3.955, 2.116), (-0.618, 3.955, 2.001), (-0.6561, 3.955, 1.875), (-0.6689, 3.955, 1.745), (-0.6561, 3.955, 1.614), (-0.618, 3.955, 1.489), (-0.5562, 3.955, 1.373), (-0.473, 3.955, 1.272), (-0.3716, 3.955, 1.189), (-0.256, 3.955, 1.127), (-0.1305, 3.955, 1.089), (1.786e-07, 3.955, 1.076), (0.1305, 3.955, 1.089), (0.256, 3.955, 1.127), (0.3716, 3.955, 1.189), (0.473, 3.955, 1.272), (0.5562, 3.955, 1.373), (0.618, 3.955, 1.489), (0.6561, 3.955, 1.614), (0.6689, 3.955, 1.745), (0.6561, 3.955, 1.875), (0.618, 3.955, 2.001), (0.5562, 3.955, 2.116), (0.473, 3.955, 2.218), (0.3716, 3.955, 2.301), (0.256, 3.955, 2.363), (0.1305, 3.955, 2.401), (-4.504e-08, 3.955, 2.322), (-0.1126, 3.955, 2.311), (-0.2209, 3.955, 2.278), (-0.3206, 3.955, 2.225), (-0.4081, 3.955, 2.153), (-0.4799, 3.955, 2.065), (-0.5332, 3.955, 1.966), (-0.5661, 3.955, 1.857), (-0.5772, 3.955, 1.745), (-0.5661, 3.955, 1.632), (-0.5332, 3.955, 1.524), (-0.4799, 3.955, 1.424), (-0.4081, 3.955, 1.337), (-0.3206, 3.955, 1.265), (-0.2209, 3.955, 1.211), (-0.1126, 3.955, 1.179), (1.43e-07, 3.955, 1.168), (0.1126, 3.955, 1.179), (0.2209, 3.955, 1.211), (0.3206, 3.955, 1.265), (0.4081, 3.955, 1.337), (0.4799, 3.955, 1.424), (0.5332, 3.955, 1.524), (0.5661, 3.955, 1.632), (0.5772, 3.955, 1.745), (0.5661, 3.955, 1.857), (0.5332, 3.955, 1.966), (0.4799, 3.955, 2.065), (0.4081, 3.955, 2.153), (0.3206, 3.955, 2.225), (0.2209, 3.955, 2.278), (0.1126, 3.955, 2.311), (-4.504e-08, 4.0, 2.322), (-0.1126, 4.0, 2.311), (-0.2209, 4.0, 2.278), (-0.3206, 4.0, 2.225), (-0.4081, 4.0, 2.153), (-0.4799, 4.0, 2.065), (-0.5332, 4.0, 1.966), (-0.5661, 4.0, 1.857), (-0.5772, 4.0, 1.745), (-0.5661, 4.0, 1.632), (-0.5332, 4.0, 1.524), (-0.4799, 4.0, 1.424), (-0.4081, 4.0, 1.337), (-0.3206, 4.0, 1.265), (-0.2209, 4.0, 1.211), (-0.1126, 4.0, 1.179), (1.43e-07, 4.0, 1.168), (0.1126, 4.0, 1.179), (0.2209, 4.0, 1.211), (0.3206, 4.0, 1.265), (0.4081, 4.0, 1.337), (0.4799, 4.0, 1.424), (0.5332, 4.0, 1.524), (0.5661, 4.0, 1.632), (0.5772, 4.0, 1.745), (0.5661, 4.0, 1.857), (0.5332, 4.0, 1.966), (0.4799, 4.0, 2.065), (0.4081, 4.0, 2.153), (0.3206, 4.0, 2.225), (0.2209, 4.0, 2.278), (0.1126, 4.0, 2.311), (-1.192e-07, 4.0, 1.745), (-0.5999, 3.977, 1.768), (0.5999, 3.977, 1.768), (-0.5999, 4.023, 1.768), (0.5999, 4.023, 1.768), (-0.5999, 3.977, 1.721), (0.5999, 3.977, 1.721), (-0.5999, 4.023, 1.721), (0.5999, 4.023, 1.721), (0.02375, 4.024, 2.345), (0.02375, 4.024, 1.145), (0.02375, 3.976, 2.345), (0.02375, 3.976, 1.145), (-0.02375, 4.024, 2.345), (-0.02375, 4.024, 1.145), (-0.02375, 3.976, 2.345), (-0.02375, 3.976, 1.145)], [], [(30, 62, 61, 29), (17, 49, 48, 16), (4, 36, 35, 3), (31, 63, 62, 30), (18, 50, 49, 17), (5, 37, 36, 4), (0, 32, 63, 31), (19, 51, 50, 18), (6, 38, 37, 5), (20, 52, 51, 19), (7, 39, 38, 6), (21, 53, 52, 20), (8, 40, 39, 7), (22, 54, 53, 21), (9, 41, 40, 8), (23, 55, 54, 22), (10, 42, 41, 9), (24, 56, 55, 23), (11, 43, 42, 10), (25, 57, 56, 24), (12, 44, 43, 11), (26, 58, 57, 25), (13, 45, 44, 12), (27, 59, 58, 26), (14, 46, 45, 13), (1, 33, 32, 0), (28, 60, 59, 27), (15, 47, 46, 14), (2, 34, 33, 1), (29, 61, 60, 28), (16, 48, 47, 15), (3, 35, 34, 2), (57, 89, 88, 56), (44, 76, 75, 43), (58, 90, 89, 57), (45, 77, 76, 44), (59, 91, 90, 58), (46, 78, 77, 45), (33, 65, 64, 32), (60, 92, 91, 59), (47, 79, 78, 46), (34, 66, 65, 33), (61, 93, 92, 60), (48, 80, 79, 47), (35, 67, 66, 34), (62, 94, 93, 61), (49, 81, 80, 48), (36, 68, 67, 35), (63, 95, 94, 62), (50, 82, 81, 49), (37, 69, 68, 36), (32, 64, 95, 63), (51, 83, 82, 50), (38, 70, 69, 37), (52, 84, 83, 51), (39, 71, 70, 38), (53, 85, 84, 52), (40, 72, 71, 39), (54, 86, 85, 53), (41, 73, 72, 40), (55, 87, 86, 54), (42, 74, 73, 41), (56, 88, 87, 55), (43, 75, 74, 42), (65, 97, 96, 64), (92, 124, 123, 91), (79, 111, 110, 78), (66, 98, 97, 65), (93, 125, 124, 92), (80, 112, 111, 79), (67, 99, 98, 66), (94, 126, 125, 93), (81, 113, 112, 80), (68, 100, 99, 67), (95, 127, 126, 94), (82, 114, 113, 81), (69, 101, 100, 68), (64, 96, 127, 95), (83, 115, 114, 82), (70, 102, 101, 69), (84, 116, 115, 83), (71, 103, 102, 70), (85, 117, 116, 84), (72, 104, 103, 71), (86, 118, 117, 85), (73, 105, 104, 72), (87, 119, 118, 86), (74, 106, 105, 73), (88, 120, 119, 87), (75, 107, 106, 74), (89, 121, 120, 88), (76, 108, 107, 75), (90, 122, 121, 89), (77, 109, 108, 76), (91, 123, 122, 90), (78, 110, 109, 77), (99, 100, 128), (126, 127, 128), (113, 114, 128), (100, 101, 128), (127, 96, 128), (114, 115, 128), (101, 102, 128), (115, 116, 128), (102, 103, 128), (116, 117, 128), (103, 104, 128), (117, 118, 128), (104, 105, 128), (118, 119, 128), (105, 106, 128), (119, 120, 128), (106, 107, 128), (120, 121, 128), (107, 108, 128), (121, 122, 128), (108, 109, 128), (122, 123, 128), (109, 110, 128), (96, 97, 128), (123, 124, 128), (110, 111, 128), (97, 98, 128), (124, 125, 128), (111, 112, 128), (98, 99, 128), (125, 126, 128), (112, 113, 128), (144, 143, 141, 142), (142, 141, 137, 138), (138, 137, 139, 140), (140, 139, 143, 144), (142, 138, 140, 144), (137, 141, 143, 139), (129, 130, 132, 131), (131, 132, 136, 135), (135, 136, 134, 133), (133, 134, 130, 129), (131, 135, 133, 129), (136, 132, 130, 134)])
me_circle.polygons.foreach_set('use_smooth', [True] * 140)
me_circle.polygons.foreach_set('material_index', [0, 0, 0, 0, 0, 0, 0, 0, 0, 0, 0, 0, 0, 0, 0, 0, 0, 0, 0, 0, 0, 0, 0, 0, 0, 0, 0, 0, 0, 0, 0, 0, 0, 0, 0, 0, 0, 0, 0, 0, 0, 0, 0, 0, 0, 0, 0, 0, 0, 0, 0, 0, 0, 0, 0, 0, 0, 0, 0, 0, 0, 0, 0, 0, 0, 0, 0, 0, 0, 0, 0, 0, 0, 0, 0, 0, 0, 0, 0, 0, 0, 0, 0, 0, 0, 0, 0, 0, 0, 0, 0, 0, 0, 0, 0, 0, 1, 1, 1, 1, 1, 1, 1, 1, 1, 1, 1, 1, 1, 1, 1, 1, 1, 1, 1, 1, 1, 1, 1, 1, 1, 1, 1, 1, 1, 1, 1, 1, 0, 0, 0, 0, 0, 0, 0, 0, 0, 0, 0, 0])
_uv = me_circle.uv_layers.new(name='UVMap')
_uv.uv.foreach_set('vector', [1.0, 0.0875, 0.9763, 0.0875, 0.9763, 0.04087, 1.0, 0.04087, 0.9763, 0.2433, 0.9526, 0.2433, 0.9526, 0.1907, 0.9763, 0.1907, 1.0, 0.3814, 0.9763, 0.3814, 0.9763, 0.3406, 1.0, 0.3406, 1.0, 0.1381, 0.9763, 0.1381, 0.9763, 0.0875, 1.0, 0.0875, 0.9763, 0.2939, 0.9526, 0.2939, 0.9526, 0.2433, 0.9763, 0.2433, 0.9052, 0.3406, 0.9289, 0.3406, 0.9289, 0.3814, 0.9052, 0.3814, 1.0, 0.1907, 0.9763, 0.1907, 0.9763, 0.1381, 1.0, 0.1381, 0.9763, 0.3406, 0.9526, 0.3406, 0.9526, 0.2939, 0.9763, 0.2939, 0.9052, 0.2939, 0.9289, 0.2939, 0.9289, 0.3406, 0.9052, 0.3406, 0.9763, 0.3814, 0.9526, 0.3814, 0.9526, 0.3406, 0.9763, 0.3406, 0.9052, 0.2433, 0.9289, 0.2433, 0.9289, 0.2939, 0.9052, 0.2939, 0.9289, 0.3406, 0.9526, 0.3406, 0.9526, 0.3814, 0.9289, 0.3814, 0.9052, 0.1907, 0.9289, 0.1907, 0.9289, 0.2433, 0.9052, 0.2433, 0.9289, 0.2939, 0.9526, 0.2939, 0.9526, 0.3406, 0.9289, 0.3406, 0.9052, 0.1381, 0.9289, 0.1381, 0.9289, 0.1907, 0.9052, 0.1907, 0.9289, 0.2433, 0.9526, 0.2433, 0.9526, 0.2939, 0.9289, 0.2939, 0.9052, 0.0875, 0.9289, 0.0875, 0.9289, 0.1381, 0.9052, 0.1381, 0.9289, 0.1907, 0.9526, 0.1907, 0.9526, 0.2433, 0.9289, 0.2433, 0.9052, 0.04087, 0.9289, 0.04087, 0.9289, 0.0875, 0.9052, 0.0875, 0.9289, 0.1381, 0.9526, 0.1381, 0.9526, 0.1907, 0.9289, 0.1907, 0.9052, 0.0, 0.9289, 0.0, 0.9289, 0.04087, 0.9052, 0.04087, 0.9289, 0.0875, 0.9526, 0.0875, 0.9526, 0.1381, 0.9289, 0.1381, 0.9763, 0.04087, 0.9526, 0.04087, 0.9526, 0.0, 0.9763, 0.0, 0.9289, 0.04087, 0.9526, 0.04087, 0.9526, 0.0875, 0.9289, 0.0875, 0.9763, 0.0875, 0.9526, 0.0875, 0.9526, 0.04087, 0.9763, 0.04087, 1.0, 0.2433, 0.9763, 0.2433, 0.9763, 0.1907, 1.0, 0.1907, 0.9289, 0.0, 0.9526, 0.0, 0.9526, 0.04087, 0.9289, 0.04087, 0.9763, 0.1381, 0.9526, 0.1381, 0.9526, 0.0875, 0.9763, 0.0875, 1.0, 0.2939, 0.9763, 0.2939, 0.9763, 0.2433, 1.0, 0.2433, 1.0, 0.04087, 0.9763, 0.04087, 0.9763, 0.0, 1.0, 0.0, 0.9763, 0.1907, 0.9526, 0.1907, 0.9526, 0.1381, 0.9763, 0.1381, 1.0, 0.3406, 0.9763, 0.3406, 0.9763, 0.2939, 1.0, 0.2939, 0.01356, 0.3467, 0.06012, 0.336, 0.08308, 0.3781, 0.04017, 0.3955, 0.6923, 0.3467, 0.6458, 0.336, 0.6575, 0.2912, 0.7059, 0.2948, 0.0, 0.2948, 0.04842, 0.2912, 0.06012, 0.336, 0.01356, 0.3467, 0.6657, 0.3956, 0.6228, 0.3781, 0.6458, 0.336, 0.6923, 0.3467, 1.264e-07, 0.242, 0.04842, 0.2456, 0.04842, 0.2912, 0.0, 0.2948, 0.6271, 0.4395, 0.5895, 0.416, 0.6228, 0.3781, 0.6657, 0.3956, 0.25, 0.01031, 0.2641, 0.04572, 0.2087, 0.06318, 0.1858, 0.03055, 0.01356, 0.1901, 0.06012, 0.2009, 0.04842, 0.2456, 1.264e-07, 0.242, 0.5779, 0.4769, 0.5471, 0.4483, 0.5895, 0.416, 0.6271, 0.4395, 0.3182, 0.0, 0.323, 0.03682, 0.2641, 0.04572, 0.25, 0.01031, 0.04017, 0.1413, 0.08308, 0.1587, 0.06012, 0.2009, 0.01356, 0.1901, 0.5201, 0.5063, 0.4972, 0.4736, 0.5471, 0.4483, 0.5779, 0.4769, 0.3877, 0.0, 0.3829, 0.03682, 0.323, 0.03682, 0.3182, 0.0, 0.0788, 0.09731, 0.1164, 0.1208, 0.08308, 0.1587, 0.04017, 0.1413, 0.4559, 0.5265, 0.4418, 0.4911, 0.4972, 0.4736, 0.5201, 0.5063, 0.4559, 0.01031, 0.4418, 0.04572, 0.3829, 0.03682, 0.3877, 0.0, 0.128, 0.05992, 0.1588, 0.08852, 0.1164, 0.1208, 0.0788, 0.09731, 0.3877, 0.5368, 0.3829, 0.5, 0.4418, 0.4911, 0.4559, 0.5265, 0.5201, 0.03055, 0.4972, 0.06318, 0.4418, 0.04572, 0.4559, 0.01031, 0.1858, 0.03055, 0.2087, 0.06318, 0.1588, 0.08852, 0.128, 0.05992, 0.3182, 0.5368, 0.323, 0.5, 0.3829, 0.5, 0.3877, 0.5368, 0.5779, 0.05992, 0.5471, 0.08852, 0.4972, 0.06318, 0.5201, 0.03055, 0.25, 0.5265, 0.2641, 0.4911, 0.323, 0.5, 0.3182, 0.5368, 0.6271, 0.09731, 0.5895, 0.1208, 0.5471, 0.08852, 0.5779, 0.05992, 0.1858, 0.5063, 0.2087, 0.4736, 0.2641, 0.4911, 0.25, 0.5265, 0.6657, 0.1413, 0.6228, 0.1587, 0.5895, 0.1208, 0.6271, 0.09731, 0.128, 0.4769, 0.1588, 0.4483, 0.2087, 0.4736, 0.1858, 0.5063, 0.6923, 0.1901, 0.6458, 0.2009, 0.6228, 0.1587, 0.6657, 0.1413, 0.07879, 0.4395, 0.1164, 0.416, 0.1588, 0.4483, 0.128, 0.4769, 0.7059, 0.242, 0.6575, 0.2456, 0.6458, 0.2009, 0.6923, 0.1901, 0.04017, 0.3955, 0.08308, 0.3781, 0.1164, 0.416, 0.07879, 0.4395, 0.7059, 0.2948, 0.6575, 0.2912, 0.6575, 0.2456, 0.7059, 0.242, 0.9763, 0.5006, 1.0, 0.5006, 1.0, 0.546, 0.9763, 0.546, 0.9526, 0.3814, 0.9763, 0.3814, 0.9763, 0.4167, 0.9526, 0.4167, 0.9289, 0.5914, 0.9526, 0.5914, 0.9526, 0.635, 0.9289, 0.635, 0.9763, 0.4569, 1.0, 0.4569, 1.0, 0.5006, 0.9763, 0.5006, 0.9763, 0.6753, 1.0, 0.6753, 1.0, 0.7105, 0.9763, 0.7105, 0.9289, 0.546, 0.9526, 0.546, 0.9526, 0.5914, 0.9289, 0.5914, 0.9763, 0.4167, 1.0, 0.4167, 1.0, 0.4569, 0.9763, 0.4569, 0.9763, 0.635, 1.0, 0.635, 1.0, 0.6753, 0.9763, 0.6753, 0.9289, 0.5006, 0.9526, 0.5006, 0.9526, 0.546, 0.9289, 0.546, 0.9763, 0.3814, 1.0, 0.3814, 1.0, 0.4167, 0.9763, 0.4167, 0.9763, 0.5914, 1.0, 0.5914, 1.0, 0.635, 0.9763, 0.635, 0.9289, 0.4569, 0.9526, 0.4569, 0.9526, 0.5006, 0.9289, 0.5006, 0.9289, 0.4167, 0.9052, 0.4167, 0.9052, 0.3814, 0.9289, 0.3814, 0.9763, 0.546, 1.0, 0.546, 1.0, 0.5914, 0.9763, 0.5914, 0.9289, 0.4167, 0.9526, 0.4167, 0.9526, 0.4569, 0.9289, 0.4569, 0.9289, 0.4569, 0.9052, 0.4569, 0.9052, 0.4167, 0.9289, 0.4167, 0.9289, 0.3814, 0.9526, 0.3814, 0.9526, 0.4167, 0.9289, 0.4167, 0.9289, 0.5006, 0.9052, 0.5006, 0.9052, 0.4569, 0.9289, 0.4569, 0.9526, 0.6753, 0.9763, 0.6753, 0.9763, 0.7105, 0.9526, 0.7105, 0.9289, 0.546, 0.9052, 0.546, 0.9052, 0.5006, 0.9289, 0.5006, 0.9526, 0.635, 0.9763, 0.635, 0.9763, 0.6753, 0.9526, 0.6753, 0.9289, 0.5914, 0.9052, 0.5914, 0.9052, 0.546, 0.9289, 0.546, 0.9526, 0.5914, 0.9763, 0.5914, 0.9763, 0.635, 0.9526, 0.635, 0.9289, 0.635, 0.9052, 0.635, 0.9052, 0.5914, 0.9289, 0.5914, 0.9526, 0.546, 0.9763, 0.546, 0.9763, 0.5914, 0.9526, 0.5914, 0.9289, 0.6753, 0.9052, 0.6753, 0.9052, 0.635, 0.9289, 0.635, 0.9526, 0.5006, 0.9763, 0.5006, 0.9763, 0.546, 0.9526, 0.546, 0.9289, 0.7105, 0.9052, 0.7105, 0.9052, 0.6753, 0.9289, 0.6753, 0.9526, 0.4569, 0.9763, 0.4569, 0.9763, 0.5006, 0.9526, 0.5006, 0.9289, 0.6753, 0.9526, 0.6753, 0.9526, 0.7105, 0.9289, 0.7105, 0.9526, 0.4167, 0.9763, 0.4167, 0.9763, 0.4569, 0.9526, 0.4569, 0.9289, 0.635, 0.9526, 0.635, 0.9526, 0.6753, 0.9289, 0.6753, 0.3345, 1.0, 0.2745, 1.0, 0.3045, 0.7684, 0.5744, 0.8781, 0.5411, 0.916, 0.3045, 0.7684, 0.1603, 0.5632, 0.2157, 0.5457, 0.3045, 0.7684, 0.2745, 1.0, 0.2157, 0.9911, 0.3045, 0.7684, 0.5411, 0.916, 0.4987, 0.9483, 0.3045, 0.7684, 0.2157, 0.5457, 0.2745, 0.5368, 0.3045, 0.7684, 0.2157, 0.9911, 0.1603, 0.9736, 0.3045, 0.7684, 0.2745, 0.5368, 0.3345, 0.5368, 0.3045, 0.7684, 0.1603, 0.9736, 0.1104, 0.9483, 0.3045, 0.7684, 0.3345, 0.5368, 0.3934, 0.5457, 0.3045, 0.7684, 0.1104, 0.9483, 0.06799, 0.916, 0.3045, 0.7684, 0.3934, 0.5457, 0.4488, 0.5632, 0.3045, 0.7684, 0.06799, 0.916, 0.03466, 0.8781, 0.3045, 0.7684, 0.4488, 0.5632, 0.4987, 0.5885, 0.3045, 0.7684, 0.03466, 0.8781, 0.0117, 0.836, 0.3045, 0.7684, 0.4987, 0.5885, 0.5411, 0.6208, 0.3045, 0.7684, 0.0117, 0.836, 9.481e-08, 0.7912, 0.3045, 0.7684, 0.5411, 0.6208, 0.5744, 0.6587, 0.3045, 0.7684, 9.481e-08, 0.7912, 0.0, 0.7456, 0.3045, 0.7684, 0.5744, 0.6587, 0.5974, 0.7009, 0.3045, 0.7684, 0.0, 0.7456, 0.0117, 0.7009, 0.3045, 0.7684, 0.5974, 0.7009, 0.6091, 0.7456, 0.3045, 0.7684, 0.0117, 0.7009, 0.03466, 0.6587, 0.3045, 0.7684, 0.4987, 0.9483, 0.4488, 0.9736, 0.3045, 0.7684, 0.6091, 0.7456, 0.6091, 0.7912, 0.3045, 0.7684, 0.03466, 0.6587, 0.06799, 0.6208, 0.3045, 0.7684, 0.4488, 0.9736, 0.3934, 0.9911, 0.3045, 0.7684, 0.6091, 0.7912, 0.5974, 0.836, 0.3045, 0.7684, 0.06799, 0.6208, 0.1104, 0.5885, 0.3045, 0.7684, 0.3934, 0.9911, 0.3345, 1.0, 0.3045, 0.7684, 0.5974, 0.836, 0.5744, 0.8781, 0.3045, 0.7684, 0.1104, 0.5885, 0.1603, 0.5632, 0.3045, 0.7684, 0.7815, 0.4838, 0.7815, 0.0, 0.8066, 0.0, 0.8066, 0.4838, 0.7563, 0.4838, 0.7563, 0.0, 0.7815, 0.0, 0.7815, 0.4838, 0.8318, 0.4838, 0.8318, 0.0, 0.857, 0.0, 0.857, 0.4838, 0.7311, 0.4838, 0.7311, 0.0, 0.7563, 0.0, 0.7563, 0.4838, 0.6342, 0.5368, 0.6594, 0.5368, 0.6594, 0.556, 0.6342, 0.556, 0.6091, 0.5368, 0.6342, 0.5368, 0.6342, 0.556, 0.6091, 0.556, 0.8811, 0.4838, 0.8811, 0.0, 0.9052, 0.0, 0.9052, 0.4838, 0.7311, 0.0, 0.7311, 0.4838, 0.7059, 0.4838, 0.7059, 0.0, 0.8811, 0.0, 0.8811, 0.4838, 0.857, 0.4838, 0.857, 0.0, 0.8066, 0.4838, 0.8066, 0.0, 0.8318, 0.0, 0.8318, 0.4838, 0.7059, 0.5029, 0.7059, 0.4838, 0.73, 0.4838, 0.73, 0.5029, 0.7059, 0.5221, 0.7059, 0.5029, 0.73, 0.5029, 0.73, 0.5221])
me_circle.materials.append(mat_windowframe)
me_circle.materials.append(mat_glass)
me_circle.use_remesh_preserve_volume = False
me_circle.use_remesh_preserve_attributes = False
me_circle.use_mirror_vertex_groups = False
me_circle.update()
me_cube_001 = bpy.data.meshes.new('Cube.001')
me_cube_001.from_pydata([(-0.3399, -0.1429, 0.6163), (-0.3399, -0.1429, 0.6973), (-0.3399, 0.537, 0.6163), (-0.3399, 0.537, 0.6973), (0.3399, -0.1429, 0.6163), (0.3399, -0.1429, 0.6973), (0.3399, 0.537, 0.6163), (0.3399, 0.537, 0.6973), (0.2833, 0.537, 0.6163), (-0.2833, 0.537, 0.6163), (-0.2833, 0.537, 0.6973), (0.2833, 0.537, 0.6973), (-0.2833, -0.1429, 0.6163), (0.2833, -0.1429, 0.6163), (0.2833, -0.1429, 0.6973), (-0.2833, -0.1429, 0.6973), (-0.3399, 0.4804, 0.6163), (-0.3399, -0.0862, 0.6163), (-0.3399, -0.0862, 0.6973), (-0.3399, 0.4804, 0.6973), (0.3399, -0.0862, 0.6163), (0.3399, 0.4804, 0.6163), (0.3399, 0.4804, 0.6973), (0.3399, -0.0862, 0.6973), (0.2833, 0.4804, 0.6973), (0.2833, -0.0862, 0.6973), (-0.2833, 0.4804, 0.6973), (-0.2833, -0.0862, 0.6973), (-0.2833, 0.4804, 0.6163), (-0.2833, -0.0862, 0.6163), (0.2833, 0.4804, 0.6163), (0.2833, -0.0862, 0.6163), (-0.3399, -0.0862, -0.00803), (-0.3399, -0.1429, -0.00803), (-0.2833, 0.537, -0.00803), (-0.3399, 0.537, -0.00803), (0.3399, 0.4804, -0.00803), (0.3399, 0.537, -0.00803), (0.2833, -0.1429, -0.00803), (0.3399, -0.1429, -0.00803), (0.2833, 0.537, -0.00803), (-0.2833, -0.1429, -0.00803), (-0.2833, -0.0862, -0.00803), (0.2833, -0.0862, -0.00803), (-0.3399, 0.4804, -0.00803), (0.3399, -0.0862, -0.00803), (-0.2833, 0.4804, -0.00803), (0.2833, 0.4804, -0.00803)], [], [(16, 19, 3, 2), (8, 11, 7, 6), (20, 23, 5, 4), (12, 15, 1, 0), (8, 6, 37, 40), (27, 18, 1, 15), (23, 25, 14, 5), (25, 27, 15, 14), (2, 9, 34, 35), (29, 31, 13, 12), (4, 5, 14, 13), (13, 14, 15, 12), (2, 3, 10, 9), (9, 10, 11, 8), (9, 8, 30, 28), (28, 30, 31, 29), (31, 20, 45, 43), (16, 28, 29, 17), (11, 10, 26, 24), (24, 26, 27, 25), (7, 11, 24, 22), (22, 24, 25, 23), (10, 3, 19, 26), (26, 19, 18, 27), (9, 28, 46, 34), (30, 21, 20, 31), (6, 7, 22, 21), (21, 22, 23, 20), (0, 1, 18, 17), (17, 18, 19, 16), (43, 45, 39, 38), (32, 42, 41, 33), (35, 34, 46, 44), (40, 37, 36, 47), (30, 8, 40, 47), (16, 2, 35, 44), (6, 21, 36, 37), (29, 12, 41, 42), (0, 17, 32, 33), (13, 31, 43, 38), (12, 0, 33, 41), (28, 16, 44, 46), (21, 30, 47, 36), (20, 4, 39, 45), (17, 29, 42, 32), (4, 13, 38, 39)])
_uv = me_cube_001.uv_layers.new(name='UVMap')
_uv.uv.foreach_set('vector', [0.3056, 0.0403, 0.3056, 0.0, 0.3333, 0.0, 0.3333, 0.0403, 0.3056, 0.3913, 0.3056, 0.351, 0.3333, 0.351, 0.3333, 0.3913, 0.3611, 0.6617, 0.3611, 0.702, 0.3333, 0.702, 0.3333, 0.6617, 0.6389, 0.0403, 0.6389, 0.0, 0.6667, 0.0, 0.6667, 0.0403, 0.3056, 0.3913, 0.3333, 0.3913, 0.3333, 0.702, 0.3056, 0.702, 0.6944, 0.02819, 0.6667, 0.02819, 0.6667, 5.932e-08, 0.6944, 5.932e-08, 1.0, 0.02819, 0.9722, 0.02819, 0.9722, 0.0, 1.0, 0.0, 0.9722, 0.02819, 0.6944, 0.02819, 0.6944, 5.932e-08, 0.9722, 0.0, 0.0, 0.3913, 0.02778, 0.3913, 0.02778, 0.702, 4.384e-08, 0.702, 0.9722, 0.3792, 0.6944, 0.3792, 0.6944, 0.351, 0.9722, 0.351, 0.3333, 0.0403, 0.3333, 2.966e-08, 0.3611, 2.966e-08, 0.3611, 0.0403, 0.3611, 0.0403, 0.3611, 2.966e-08, 0.6389, 0.0, 0.6389, 0.0403, 0.0, 0.3913, 0.0, 0.351, 0.02778, 0.351, 0.02778, 0.3913, 0.02778, 0.3913, 0.02778, 0.351, 0.3056, 0.351, 0.3056, 0.3913, 0.9722, 0.6893, 0.6944, 0.6893, 0.6944, 0.6611, 0.9722, 0.6611, 0.9722, 0.6611, 0.6944, 0.6611, 0.6944, 0.3792, 0.9722, 0.3792, 0.75, 0.6893, 0.7778, 0.6893, 0.7778, 1.0, 0.75, 1.0, 1.0, 0.6611, 0.9722, 0.6611, 0.9722, 0.3792, 1.0, 0.3792, 0.9722, 0.3383, 0.6944, 0.3383, 0.6944, 0.3101, 0.9722, 0.3101, 0.9722, 0.3101, 0.6944, 0.3101, 0.6944, 0.02819, 0.9722, 0.02819, 1.0, 0.3383, 0.9722, 0.3383, 0.9722, 0.3101, 1.0, 0.3101, 1.0, 0.3101, 0.9722, 0.3101, 0.9722, 0.02819, 1.0, 0.02819, 0.6944, 0.3383, 0.6667, 0.3383, 0.6667, 0.3101, 0.6944, 0.3101, 0.6944, 0.3101, 0.6667, 0.3101, 0.6667, 0.02819, 0.6944, 0.02819, 0.6944, 0.6893, 0.7222, 0.6893, 0.7222, 1.0, 0.6944, 1.0, 0.6944, 0.6611, 0.6667, 0.6611, 0.6667, 0.3792, 0.6944, 0.3792, 0.6667, 0.6617, 0.6667, 0.702, 0.6389, 0.702, 0.6389, 0.6617, 0.6389, 0.6617, 0.6389, 0.702, 0.3611, 0.702, 0.3611, 0.6617, 7.306e-09, 0.0403, 0.0, 5.932e-08, 0.02778, 5.932e-08, 0.02778, 0.0403, 0.02778, 0.0403, 0.02778, 5.932e-08, 0.3056, 0.0, 0.3056, 0.0403, 0.05556, 0.702, 0.08333, 0.702, 0.08333, 0.7302, 0.05556, 0.7302, 0.08333, 0.702, 0.1111, 0.702, 0.1111, 0.7302, 0.08333, 0.7302, 0.0, 0.702, 0.02778, 0.702, 0.02778, 0.7302, 1.461e-08, 0.7302, 0.05556, 0.7302, 0.02778, 0.7302, 0.02778, 0.702, 0.05556, 0.702, 0.6667, 0.6893, 0.6944, 0.6893, 0.6944, 1.0, 0.6667, 1.0, 0.3056, 0.0403, 0.3333, 0.0403, 0.3333, 0.351, 0.3056, 0.351, 0.6667, 0.6617, 0.6389, 0.6617, 0.6389, 0.351, 0.6667, 0.351, 0.8889, 1.0, 0.8611, 1.0, 0.8611, 0.6893, 0.8889, 0.6893, 7.306e-09, 0.0403, 0.02778, 0.0403, 0.02778, 0.351, 5.845e-08, 0.351, 0.8333, 0.6893, 0.8611, 0.6893, 0.8611, 1.0, 0.8333, 1.0, 0.6389, 0.0403, 0.6667, 0.0403, 0.6667, 0.351, 0.6389, 0.351, 0.8333, 1.0, 0.8056, 1.0, 0.8056, 0.6893, 0.8333, 0.6893, 0.8056, 1.0, 0.7778, 1.0, 0.7778, 0.6893, 0.8056, 0.6893, 0.3611, 0.6617, 0.3333, 0.6617, 0.3333, 0.351, 0.3611, 0.351, 0.7222, 0.6893, 0.75, 0.6893, 0.75, 1.0, 0.7222, 1.0, 0.3333, 0.0403, 0.3611, 0.0403, 0.3611, 0.351, 0.3333, 0.351])
me_cube_001.use_remesh_preserve_volume = False
me_cube_001.use_remesh_preserve_attributes = False
me_cube_001.use_mirror_vertex_groups = False
me_cube_001.update()
me_circle_001 = bpy.data.meshes.new('Circle.001')
me_circle_001.from_pydata([(-3.731e-08, 0.01957, 0.1335), (-0.007488, 0.01808, 0.1335), (-0.01384, 0.01383, 0.1335), (-0.01808, 0.007487, 0.1335), (-0.01957, -8.103e-07, 0.1335), (-0.01808, -0.007488, 0.1335), (-0.01384, -0.01384, 0.1335), (-0.007488, -0.01808, 0.1335), (-4.026e-08, -0.01957, 0.1335), (0.007488, -0.01808, 0.1335), (0.01384, -0.01384, 0.1335), (0.01808, -0.007488, 0.1335), (0.01957, -8.092e-07, 0.1335), (0.01808, 0.007487, 0.1335), (0.01384, 0.01383, 0.1335), (0.007488, 0.01808, 0.1335), (-3.373e-08, 0.09466, -0.001766), (-0.03622, 0.08745, -0.001766), (-0.06693, 0.06693, -0.001766), (-0.08745, 0.03622, -0.001766), (-0.09466, -2.2e-07, -0.001766), (-0.08745, -0.03622, -0.001766), (-0.06693, -0.06693, -0.001766), (-0.03622, -0.08745, -0.001766), (-4.802e-08, -0.09466, -0.001766), (0.03622, -0.08745, -0.001766), (0.06693, -0.06693, -0.001766), (0.08745, -0.03622, -0.001766), (0.09466, -2.147e-07, -0.001766), (0.08745, 0.03622, -0.001766), (0.06693, 0.06693, -0.001766), (0.03622, 0.08745, -0.001766), (-3.373e-08, 0.09466, 0.00735), (-3.39e-08, 0.08968, 0.01421), (-0.03432, 0.08286, 0.01421), (-0.03622, 0.08745, 0.00735), (-0.06341, 0.06341, 0.01421), (-0.06693, 0.06693, 0.00735), (-0.08286, 0.03432, 0.01421), (-0.08745, 0.03622, 0.00735), (-0.08968, -2.508e-07, 0.01421), (-0.09466, -2.2e-07, 0.00735), (-0.08286, -0.03432, 0.01421), (-0.08745, -0.03622, 0.00735), (-0.06341, -0.06342, 0.01421), (-0.06693, -0.06693, 0.00735), (-0.03432, -0.08286, 0.01421), (-0.03622, -0.08745, 0.00735), (-4.744e-08, -0.08968, 0.01421), (-4.802e-08, -0.09466, 0.00735), (0.03432, -0.08286, 0.01421), (0.03622, -0.08745, 0.00735), (0.06341, -0.06342, 0.01421), (0.06693, -0.06693, 0.00735), (0.08286, -0.03432, 0.01421), (0.08745, -0.03622, 0.00735), (0.08968, -2.458e-07, 0.01421), (0.09466, -2.147e-07, 0.00735), (0.08286, 0.03432, 0.01421), (0.08745, 0.03622, 0.00735), (0.06341, 0.06341, 0.01421), (0.06693, 0.06693, 0.00735), (0.03432, 0.08286, 0.01421), (0.03622, 0.08745, 0.00735), (-3.568e-08, 0.03932, 0.03135), (-3.632e-08, 0.02709, 0.05927), (-3.603e-08, 0.02974, 0.0378), (-3.626e-08, 0.02526, 0.04802), (-0.01037, 0.02503, 0.05927), (-0.01505, 0.03633, 0.03135), (-0.009667, 0.02334, 0.04802), (-0.01138, 0.02747, 0.0378), (-0.01916, 0.01916, 0.05927), (-0.0278, 0.0278, 0.03135), (-0.01786, 0.01786, 0.04802), (-0.02103, 0.02103, 0.0378), (-0.02503, 0.01037, 0.05927), (-0.03633, 0.01505, 0.03135), (-0.02334, 0.009667, 0.04802), (-0.02747, 0.01138, 0.0378), (-0.0271, -6.879e-07, 0.05927), (-0.03932, -5.629e-07, 0.03135), (-0.02526, -6.746e-07, 0.04802), (-0.02974, -6.289e-07, 0.0378), (-0.02503, -0.01037, 0.05927), (-0.03633, -0.01505, 0.03135), (-0.02334, -0.009668, 0.04802), (-0.02747, -0.01138, 0.0378), (-0.01916, -0.01916, 0.05927), (-0.0278, -0.0278, 0.03135), (-0.01786, -0.01786, 0.04802), (-0.02103, -0.02103, 0.0378), (-0.01037, -0.02503, 0.05927), (-0.01505, -0.03633, 0.03135), (-0.009667, -0.02334, 0.04802), (-0.01138, -0.02747, 0.0378), (-4.041e-08, -0.0271, 0.05927), (-4.162e-08, -0.03932, 0.03135), (-4.011e-08, -0.02526, 0.04802), (-4.051e-08, -0.02974, 0.0378), (0.01037, -0.02503, 0.05927), (0.01505, -0.03633, 0.03135), (0.009667, -0.02334, 0.04802), (0.01138, -0.02747, 0.0378), (0.01916, -0.01916, 0.05927), (0.0278, -0.0278, 0.03135), (0.01786, -0.01786, 0.04802), (0.02103, -0.02103, 0.0378), (0.02503, -0.01037, 0.05927), (0.03633, -0.01505, 0.03135), (0.02334, -0.009668, 0.04802), (0.02747, -0.01138, 0.0378), (0.0271, -6.864e-07, 0.05927), (0.03932, -5.608e-07, 0.03135), (0.02526, -6.733e-07, 0.04802), (0.02974, -6.273e-07, 0.0378), (0.02503, 0.01037, 0.05927), (0.03633, 0.01505, 0.03135), (0.02334, 0.009667, 0.04802), (0.02747, 0.01138, 0.0378), (0.01916, 0.01916, 0.05927), (0.0278, 0.0278, 0.03135), (0.01786, 0.01786, 0.04802), (0.02103, 0.02103, 0.0378), (0.01037, 0.02503, 0.05927), (0.01505, 0.03633, 0.03135), (0.009667, 0.02334, 0.04802), (0.01138, 0.02747, 0.0378), (-3.625e-08, 0.03185, 0.06957), (-3.617e-08, 0.03772, 0.09623), (-3.619e-08, 0.036, 0.08264), (-0.01444, 0.03485, 0.09623), (-0.01219, 0.02943, 0.06957), (-0.01378, 0.03326, 0.08264), (-0.02667, 0.02667, 0.09623), (-0.02252, 0.02252, 0.06957), (-0.02546, 0.02546, 0.08264), (-0.03485, 0.01443, 0.09623), (-0.02943, 0.01219, 0.06957), (-0.03326, 0.01378, 0.08264), (-0.03772, -6.772e-07, 0.09623), (-0.03185, -6.831e-07, 0.06957), (-0.036, -6.789e-07, 0.08264), (-0.03485, -0.01444, 0.09623), (-0.02943, -0.01219, 0.06957), (-0.03326, -0.01378, 0.08264), (-0.02667, -0.02667, 0.09623), (-0.02252, -0.02252, 0.06957), (-0.02546, -0.02546, 0.08264), (-0.01444, -0.03485, 0.09623), (-0.01219, -0.02943, 0.06957), (-0.01378, -0.03326, 0.08264), (-4.186e-08, -0.03772, 0.09623), (-4.106e-08, -0.03185, 0.06957), (-4.163e-08, -0.036, 0.08264), (0.01444, -0.03485, 0.09623), (0.01219, -0.02943, 0.06957), (0.01378, -0.03326, 0.08264), (0.02667, -0.02667, 0.09623), (0.02252, -0.02252, 0.06957), (0.02546, -0.02546, 0.08264), (0.03485, -0.01444, 0.09623), (0.02943, -0.01219, 0.06957), (0.03326, -0.01378, 0.08264), (0.03772, -6.751e-07, 0.09623), (0.03185, -6.813e-07, 0.06957), (0.036, -6.769e-07, 0.08264), (0.03485, 0.01443, 0.09623), (0.02943, 0.01219, 0.06957), (0.03326, 0.01378, 0.08264), (0.02667, 0.02667, 0.09623), (0.02252, 0.02252, 0.06957), (0.02546, 0.02546, 0.08264), (0.01444, 0.03485, 0.09623), (0.01219, 0.02943, 0.06957), (0.01378, 0.03326, 0.08264), (-3.617e-08, 0.03772, 0.1305), (-3.636e-08, 0.03467, 0.1335), (-3.623e-08, 0.03683, 0.1327), (-0.01327, 0.03203, 0.1335), (-0.01444, 0.03485, 0.1305), (-0.01409, 0.03402, 0.1327), (-0.02452, 0.02452, 0.1335), (-0.02667, 0.02667, 0.1305), (-0.02604, 0.02604, 0.1327), (-0.03203, 0.01327, 0.1335), (-0.03485, 0.01443, 0.1305), (-0.03403, 0.01409, 0.1327), (-0.03467, -6.995e-07, 0.1335), (-0.03772, -6.772e-07, 0.1305), (-0.03683, -6.837e-07, 0.1327), (-0.03203, -0.01327, 0.1335), (-0.03485, -0.01444, 0.1305), (-0.03403, -0.01409, 0.1327), (-0.02452, -0.02452, 0.1335), (-0.02667, -0.02667, 0.1305), (-0.02604, -0.02604, 0.1327), (-0.01327, -0.03203, 0.1335), (-0.01444, -0.03485, 0.1305), (-0.01409, -0.03403, 0.1327), (-4.159e-08, -0.03467, 0.1335), (-4.186e-08, -0.03772, 0.1305), (-4.179e-08, -0.03683, 0.1327), (0.01327, -0.03203, 0.1335), (0.01444, -0.03485, 0.1305), (0.01409, -0.03403, 0.1327), (0.02452, -0.02452, 0.1335), (0.02667, -0.02667, 0.1305), (0.02604, -0.02604, 0.1327), (0.03203, -0.01327, 0.1335), (0.03485, -0.01444, 0.1305), (0.03403, -0.01409, 0.1327), (0.03467, -6.976e-07, 0.1335), (0.03772, -6.751e-07, 0.1305), (0.03683, -6.817e-07, 0.1327), (0.03203, 0.01327, 0.1335), (0.03485, 0.01443, 0.1305), (0.03403, 0.01409, 0.1327), (0.02452, 0.02452, 0.1335), (0.02667, 0.02667, 0.1305), (0.02604, 0.02604, 0.1327), (0.01327, 0.03203, 0.1335), (0.01444, 0.03485, 0.1305), (0.01409, 0.03402, 0.1327), (-3.75e-08, 0.01748, 0.1257), (-0.006691, 0.01615, 0.1257), (-0.01236, 0.01236, 0.1257), (-0.01615, 0.00669, 0.1257), (-0.01749, -8.002e-07, 0.1257), (-0.01615, -0.006692, 0.1257), (-0.01236, -0.01236, 0.1257), (-0.006691, -0.01615, 0.1257), (-4.014e-08, -0.01749, 0.1257), (0.006691, -0.01615, 0.1257), (0.01236, -0.01236, 0.1257), (0.01615, -0.006692, 0.1257), (0.01749, -7.992e-07, 0.1257), (0.01615, 0.00669, 0.1257), (0.01236, 0.01236, 0.1257), (0.006691, 0.01615, 0.1257), (-7.439e-08, 0.01748, 0.2093), (-0.006097, 0.01615, 0.2066), (-0.01127, 0.01236, 0.2042), (-0.01472, 0.00669, 0.2027), (-0.01593, -8.002e-07, 0.2021), (-0.01472, -0.006692, 0.2027), (-0.01127, -0.01236, 0.2042), (-0.006097, -0.01615, 0.2066), (-7.679e-08, -0.01749, 0.2093), (0.006097, -0.01615, 0.2121), (0.01127, -0.01236, 0.2144), (0.01472, -0.006692, 0.216), (0.01593, -7.992e-07, 0.2165), (0.01472, 0.00669, 0.216), (0.01127, 0.01236, 0.2144), (0.006097, 0.01615, 0.2121), (-7.517e-08, 0.005054, 0.2304), (-0.001763, 0.00467, 0.2297), (-0.003257, 0.003574, 0.229), (-0.004256, 0.001934, 0.2285), (-0.004607, -9.093e-07, 0.2284), (-0.004256, -0.001936, 0.2285), (-0.003257, -0.003576, 0.229), (-0.001763, -0.004671, 0.2297), (-7.587e-08, -0.005056, 0.2304), (0.001763, -0.004671, 0.2312), (0.003257, -0.003576, 0.2319), (0.004256, -0.001936, 0.2324), (0.004606, -9.09e-07, 0.2325), (0.004256, 0.001934, 0.2324), (0.003257, 0.003574, 0.2319), (0.001763, 0.00467, 0.2312), (-7.579e-08, -9.537e-07, 0.2304)], [], [(51, 25, 26, 53), (37, 18, 19, 39), (53, 26, 27, 55), (39, 19, 20, 41), (55, 27, 28, 57), (41, 20, 21, 43), (57, 28, 29, 59), (43, 21, 22, 45), (59, 29, 30, 61), (45, 22, 23, 47), (61, 30, 31, 63), (47, 23, 24, 49), (49, 24, 25, 51), (63, 31, 16, 32), (72, 135, 132, 68), (50, 101, 97, 48), (33, 64, 125, 62), (36, 73, 69, 34), (52, 105, 101, 50), (38, 77, 73, 36), (54, 109, 105, 52), (40, 81, 77, 38), (56, 113, 109, 54), (42, 85, 81, 40), (58, 117, 113, 56), (44, 89, 85, 42), (60, 121, 117, 58), (46, 93, 89, 44), (62, 125, 121, 60), (48, 97, 93, 46), (120, 171, 168, 116), (92, 150, 147, 88), (124, 174, 171, 120), (96, 153, 150, 92), (100, 156, 153, 96), (65, 128, 174, 124), (177, 0, 15, 221), (104, 159, 156, 100), (76, 138, 135, 72), (108, 162, 159, 104), (80, 141, 138, 76), (112, 165, 162, 108), (84, 144, 141, 80), (116, 168, 165, 112), (88, 147, 144, 84), (140, 189, 186, 137), (164, 213, 210, 161), (143, 192, 189, 140), (167, 216, 213, 164), (146, 195, 192, 143), (170, 219, 216, 167), (149, 198, 195, 146), (173, 222, 219, 170), (152, 201, 198, 149), (155, 204, 201, 152), (129, 176, 222, 173), (134, 183, 180, 131), (158, 207, 204, 155), (137, 186, 183, 134), (161, 210, 207, 158), (203, 9, 8, 200), (182, 2, 1, 179), (206, 10, 9, 203), (185, 3, 2, 182), (209, 11, 10, 206), (188, 4, 3, 185), (212, 12, 11, 209), (191, 5, 4, 188), (215, 13, 12, 212), (194, 6, 5, 191), (218, 14, 13, 215), (197, 7, 6, 194), (221, 15, 14, 218), (200, 8, 7, 197), (34, 69, 64, 33), (35, 17, 18, 37), (35, 34, 33, 32), (37, 36, 34, 35), (39, 38, 36, 37), (41, 40, 38, 39), (43, 42, 40, 41), (45, 44, 42, 43), (47, 46, 44, 45), (49, 48, 46, 47), (51, 50, 48, 49), (53, 52, 50, 51), (55, 54, 52, 53), (57, 56, 54, 55), (59, 58, 56, 57), (61, 60, 58, 59), (63, 62, 60, 61), (32, 33, 62, 63), (32, 16, 17, 35), (69, 71, 66, 64), (71, 70, 67, 66), (70, 68, 65, 67), (73, 75, 71, 69), (75, 74, 70, 71), (74, 72, 68, 70), (77, 79, 75, 73), (79, 78, 74, 75), (78, 76, 72, 74), (81, 83, 79, 77), (83, 82, 78, 79), (82, 80, 76, 78), (85, 87, 83, 81), (87, 86, 82, 83), (86, 84, 80, 82), (89, 91, 87, 85), (91, 90, 86, 87), (90, 88, 84, 86), (93, 95, 91, 89), (95, 94, 90, 91), (94, 92, 88, 90), (97, 99, 95, 93), (99, 98, 94, 95), (98, 96, 92, 94), (101, 103, 99, 97), (103, 102, 98, 99), (102, 100, 96, 98), (105, 107, 103, 101), (107, 106, 102, 103), (106, 104, 100, 102), (109, 111, 107, 105), (111, 110, 106, 107), (110, 108, 104, 106), (113, 115, 111, 109), (115, 114, 110, 111), (114, 112, 108, 110), (117, 119, 115, 113), (119, 118, 114, 115), (118, 116, 112, 114), (121, 123, 119, 117), (123, 122, 118, 119), (122, 120, 116, 118), (125, 127, 123, 121), (127, 126, 122, 123), (126, 124, 120, 122), (64, 66, 127, 125), (66, 67, 126, 127), (67, 65, 124, 126), (131, 180, 176, 129), (132, 133, 130, 128), (133, 131, 129, 130), (135, 136, 133, 132), (136, 134, 131, 133), (138, 139, 136, 135), (139, 137, 134, 136), (141, 142, 139, 138), (142, 140, 137, 139), (144, 145, 142, 141), (145, 143, 140, 142), (147, 148, 145, 144), (148, 146, 143, 145), (150, 151, 148, 147), (151, 149, 146, 148), (153, 154, 151, 150), (154, 152, 149, 151), (156, 157, 154, 153), (157, 155, 152, 154), (159, 160, 157, 156), (160, 158, 155, 157), (162, 163, 160, 159), (163, 161, 158, 160), (165, 166, 163, 162), (166, 164, 161, 163), (168, 169, 166, 165), (169, 167, 164, 166), (171, 172, 169, 168), (172, 170, 167, 169), (174, 175, 172, 171), (175, 173, 170, 172), (128, 130, 175, 174), (130, 129, 173, 175), (68, 132, 128, 65), (180, 181, 178, 176), (181, 179, 177, 178), (183, 184, 181, 180), (184, 182, 179, 181), (186, 187, 184, 183), (187, 185, 182, 184), (189, 190, 187, 186), (190, 188, 185, 187), (192, 193, 190, 189), (193, 191, 188, 190), (195, 196, 193, 192), (196, 194, 191, 193), (198, 199, 196, 195), (199, 197, 194, 196), (201, 202, 199, 198), (202, 200, 197, 199), (204, 205, 202, 201), (205, 203, 200, 202), (207, 208, 205, 204), (208, 206, 203, 205), (210, 211, 208, 207), (211, 209, 206, 208), (213, 214, 211, 210), (214, 212, 209, 211), (216, 217, 214, 213), (217, 215, 212, 214), (219, 220, 217, 216), (220, 218, 215, 217), (222, 223, 220, 219), (223, 221, 218, 220), (176, 178, 223, 222), (178, 177, 221, 223), (179, 1, 0, 177), (4, 228, 227, 3), (12, 236, 235, 11), (5, 229, 228, 4), (13, 237, 236, 12), (6, 230, 229, 5), (14, 238, 237, 13), (7, 231, 230, 6), (15, 239, 238, 14), (8, 232, 231, 7), (1, 225, 224, 0), (0, 224, 239, 15), (9, 233, 232, 8), (2, 226, 225, 1), (10, 234, 233, 9), (3, 227, 226, 2), (11, 235, 234, 10), (225, 241, 240, 224), (224, 240, 255, 239), (233, 249, 248, 232), (226, 242, 241, 225), (234, 250, 249, 233), (227, 243, 242, 226), (235, 251, 250, 234), (228, 244, 243, 227), (236, 252, 251, 235), (229, 245, 244, 228), (237, 253, 252, 236), (230, 246, 245, 229), (238, 254, 253, 237), (231, 247, 246, 230), (239, 255, 254, 238), (232, 248, 247, 231), (246, 262, 261, 245), (254, 270, 269, 253), (247, 263, 262, 246), (255, 271, 270, 254), (248, 264, 263, 247), (241, 257, 256, 240), (240, 256, 271, 255), (249, 265, 264, 248), (242, 258, 257, 241), (250, 266, 265, 249), (243, 259, 258, 242), (251, 267, 266, 250), (244, 260, 259, 243), (252, 268, 267, 251), (245, 261, 260, 244), (253, 269, 268, 252), (267, 272, 266), (260, 272, 259), (268, 272, 267), (261, 272, 260), (269, 272, 268), (262, 272, 261), (270, 272, 269), (263, 272, 262), (271, 272, 270), (264, 272, 263), (257, 272, 256), (256, 272, 271), (265, 272, 264), (258, 272, 257), (266, 272, 265), (259, 272, 258)])
me_circle_001.polygons.foreach_set('use_smooth', [True] * 272)
me_circle_001.polygons.foreach_set('material_index', [0, 0, 0, 0, 0, 0, 0, 0, 0, 0, 0, 0, 0, 0, 0, 0, 0, 0, 0, 0, 0, 0, 0, 0, 0, 0, 0, 0, 0, 0, 0, 0, 0, 0, 0, 0, 0, 0, 0, 0, 0, 0, 0, 0, 0, 0, 0, 0, 0, 0, 0, 0, 0, 0, 0, 0, 0, 0, 0, 0, 0, 0, 0, 0, 0, 0, 0, 0, 0, 0, 0, 0, 0, 0, 0, 0, 0, 0, 0, 0, 0, 0, 0, 0, 0, 0, 0, 0, 0, 0, 0, 0, 0, 0, 0, 0, 0, 0, 0, 0, 0, 0, 0, 0, 0, 0, 0, 0, 0, 0, 0, 0, 0, 0, 0, 0, 0, 0, 0, 0, 0, 0, 0, 0, 0, 0, 0, 0, 0, 0, 0, 0, 0, 0, 0, 0, 0, 0, 0, 0, 0, 0, 0, 0, 0, 0, 0, 0, 0, 0, 0, 0, 0, 0, 0, 0, 0, 0, 0, 0, 0, 0, 0, 0, 0, 0, 0, 0, 0, 0, 0, 0, 0, 0, 0, 0, 0, 0, 0, 0, 0, 0, 0, 0, 0, 0, 0, 0, 0, 0, 0, 0, 0, 0, 0, 0, 0, 0, 0, 0, 0, 0, 0, 0, 0, 0, 0, 0, 0, 0, 0, 0, 0, 0, 0, 0, 0, 0, 0, 0, 0, 0, 0, 0, 1, 1, 1, 1, 1, 1, 1, 1, 1, 1, 1, 1, 1, 1, 1, 1, 1, 1, 1, 1, 1, 1, 1, 1, 1, 1, 1, 1, 1, 1, 1, 1, 1, 1, 1, 1, 1, 1, 1, 1, 1, 1, 1, 1, 1, 1, 1, 1])
_uv = me_circle_001.uv_layers.new(name='UVMap')
_uv.uv.foreach_set('vector', [0.3997, 0.6861, 0.4261, 0.6871, 0.4363, 0.5781, 0.4099, 0.5772, 0.8332, 0.7289, 0.8597, 0.7288, 0.8532, 0.6187, 0.8267, 0.6188, 0.773, 0.3939, 0.7468, 0.3939, 0.7388, 0.5032, 0.7651, 0.5032, 0.8267, 0.6188, 0.8532, 0.6187, 0.8532, 0.5005, 0.8267, 0.5006, 0.7651, 0.5032, 0.7388, 0.5032, 0.7388, 0.6215, 0.7651, 0.6215, 0.8267, 0.5006, 0.8532, 0.5005, 0.8597, 0.3921, 0.8332, 0.3922, 0.7651, 0.6215, 0.7388, 0.6215, 0.7468, 0.7306, 0.773, 0.7306, 0.8332, 0.3922, 0.8597, 0.3921, 0.8717, 0.3101, 0.8452, 0.3102, 0.3523, 1.0, 0.3787, 0.9992, 0.3691, 0.8911, 0.3426, 0.8919, 0.4099, 0.9977, 0.4363, 0.9986, 0.4261, 0.9147, 0.3997, 0.9137, 0.3426, 0.8919, 0.3691, 0.8911, 0.3657, 0.7729, 0.3392, 0.7737, 0.3997, 0.9137, 0.4261, 0.9147, 0.4225, 0.8053, 0.3961, 0.8043, 0.3961, 0.8043, 0.4225, 0.8053, 0.4261, 0.6871, 0.3997, 0.6861, 0.3392, 0.7737, 0.3657, 0.7729, 0.3691, 0.6627, 0.3426, 0.6635, 0.6652, 0.07128, 0.6728, 0.1058, 0.6991, 0.1015, 0.6876, 0.06762, 0.2198, 0.5763, 0.2456, 0.4275, 0.2041, 0.4086, 0.125, 0.533, 0.4172, 0.06274, 0.3322, 0.2024, 0.364, 0.2371, 0.4897, 0.1418, 0.2198, 0.01854, 0.2456, 0.183, 0.2906, 0.1834, 0.3224, 0.01945, 0.3224, 0.5772, 0.2906, 0.4279, 0.2456, 0.4275, 0.2198, 0.5763, 0.125, 0.06016, 0.2041, 0.2013, 0.2456, 0.183, 0.2198, 0.01854, 0.4172, 0.5356, 0.3322, 0.4097, 0.2906, 0.4279, 0.3224, 0.5772, 0.05241, 0.138, 0.1723, 0.2354, 0.2041, 0.2013, 0.125, 0.06016, 0.4897, 0.4577, 0.364, 0.3756, 0.3322, 0.4097, 0.4172, 0.5356, 0.01314, 0.2401, 0.1551, 0.2802, 0.1723, 0.2354, 0.05241, 0.138, 0.529, 0.3556, 0.3812, 0.3308, 0.364, 0.3756, 0.4897, 0.4577, 0.01314, 0.351, 0.1551, 0.3288, 0.1551, 0.2802, 0.01314, 0.2401, 0.529, 0.2447, 0.3812, 0.2822, 0.3812, 0.3308, 0.529, 0.3556, 0.05241, 0.4539, 0.1723, 0.3739, 0.1551, 0.3288, 0.01314, 0.351, 0.4897, 0.1418, 0.364, 0.2371, 0.3812, 0.2822, 0.529, 0.2447, 0.125, 0.533, 0.2041, 0.4086, 0.1723, 0.3739, 0.05241, 0.4539, 0.637, 0.614, 0.6399, 0.6489, 0.6734, 0.6464, 0.6654, 0.6119, 0.1058, 0.6482, 0.1135, 0.6828, 0.1393, 0.6781, 0.1277, 0.6442, 0.6059, 0.6141, 0.6034, 0.649, 0.6399, 0.6489, 0.637, 0.614, 0.07708, 0.6503, 0.07981, 0.6853, 0.1135, 0.6828, 0.1058, 0.6482, 0.04603, 0.6503, 0.04331, 0.6853, 0.07981, 0.6853, 0.07708, 0.6503, 0.577, 0.6122, 0.5695, 0.6467, 0.6034, 0.649, 0.6059, 0.6141, 0.5355, 0.4041, 0.5786, 0.4135, 0.587, 0.3909, 0.5506, 0.364, 0.01733, 0.6482, 0.009575, 0.6828, 0.04331, 0.6853, 0.04603, 0.6503, 0.6363, 0.07322, 0.6388, 0.1081, 0.6728, 0.1058, 0.6652, 0.07128, 0.2308, 0.6462, 0.2335, 0.6757, 0.2673, 0.6786, 0.2595, 0.6487, 0.6053, 0.07312, 0.6023, 0.108, 0.6388, 0.1081, 0.6363, 0.07322, 0.1997, 0.6462, 0.197, 0.6757, 0.2335, 0.6757, 0.2308, 0.6462, 0.5768, 0.071, 0.5688, 0.1055, 0.6023, 0.108, 0.6053, 0.07312, 0.1711, 0.6487, 0.1633, 0.6787, 0.197, 0.6757, 0.1997, 0.6462, 0.5553, 0.06719, 0.5435, 0.101, 0.5688, 0.1055, 0.5768, 0.071, 0.5986, 0.1952, 0.5986, 0.3037, 0.6418, 0.3038, 0.6418, 0.1953, 0.1936, 0.756, 0.1936, 0.8638, 0.2368, 0.8638, 0.2368, 0.756, 0.559, 0.1922, 0.559, 0.3007, 0.5986, 0.3037, 0.5986, 0.1952, 0.1537, 0.7595, 0.1537, 0.8673, 0.1936, 0.8638, 0.1936, 0.756, 0.529, 0.1869, 0.529, 0.2954, 0.559, 0.3007, 0.559, 0.1922, 0.6436, 0.7361, 0.6436, 0.8446, 0.6833, 0.8416, 0.6833, 0.7331, 0.1231, 0.7695, 0.1231, 0.8779, 0.1537, 0.8723, 0.1537, 0.764, 0.6004, 0.7362, 0.6004, 0.8447, 0.6436, 0.8446, 0.6436, 0.7361, 0.08318, 0.7725, 0.08318, 0.8809, 0.1231, 0.8779, 0.1231, 0.7695, 0.03995, 0.7725, 0.03995, 0.8809, 0.08318, 0.8809, 0.08318, 0.7725, 0.5602, 0.7335, 0.5602, 0.842, 0.6004, 0.8447, 0.6004, 0.7362, 0.6821, 0.1926, 0.6821, 0.3011, 0.7132, 0.296, 0.7132, 0.1875, 2.189e-08, 0.7695, 0.0, 0.8779, 0.03995, 0.8809, 0.03995, 0.7725, 0.6418, 0.1953, 0.6418, 0.3038, 0.6821, 0.3011, 0.6821, 0.1926, 0.2368, 0.756, 0.2368, 0.8638, 0.2768, 0.8672, 0.2768, 0.7594, 0.733, 0.4041, 0.69, 0.4135, 0.69, 0.4379, 0.733, 0.4474, 0.5506, 0.4874, 0.587, 0.4605, 0.5786, 0.4379, 0.5355, 0.4474, 0.718, 0.364, 0.6815, 0.3909, 0.69, 0.4135, 0.733, 0.4041, 0.5783, 0.518, 0.6027, 0.4778, 0.587, 0.4605, 0.5506, 0.4874, 0.6902, 0.3334, 0.6659, 0.3736, 0.6815, 0.3909, 0.718, 0.364, 0.6146, 0.5346, 0.6232, 0.4871, 0.6027, 0.4778, 0.5783, 0.518, 0.6539, 0.3168, 0.6454, 0.3643, 0.6659, 0.3736, 0.6902, 0.3334, 0.6539, 0.5346, 0.6454, 0.4871, 0.6232, 0.4871, 0.6146, 0.5346, 0.6146, 0.3168, 0.6232, 0.3643, 0.6454, 0.3643, 0.6539, 0.3168, 0.6902, 0.518, 0.6659, 0.4778, 0.6454, 0.4871, 0.6539, 0.5346, 0.5783, 0.3334, 0.6027, 0.3736, 0.6232, 0.3643, 0.6146, 0.3168, 0.718, 0.4874, 0.6815, 0.4605, 0.6659, 0.4778, 0.6902, 0.518, 0.5506, 0.364, 0.587, 0.3909, 0.6027, 0.3736, 0.5783, 0.3334, 0.733, 0.4474, 0.69, 0.4379, 0.6815, 0.4605, 0.718, 0.4874, 0.3224, 0.01945, 0.2906, 0.1834, 0.3322, 0.2024, 0.4172, 0.06274, 0.8452, 0.814, 0.8717, 0.8139, 0.8597, 0.7288, 0.8332, 0.7289, 0.3264, 0.0009567, 0.3224, 0.01945, 0.4172, 0.06274, 0.4265, 0.04665, 0.2181, 0.0, 0.2198, 0.01854, 0.3224, 0.01945, 0.3264, 0.0009567, 0.118, 0.04392, 0.125, 0.06016, 0.2198, 0.01854, 0.2181, 0.0, 0.8267, 0.5006, 0.8091, 0.504, 0.8091, 0.616, 0.8267, 0.6188, 0.8332, 0.3922, 0.8152, 0.4014, 0.8091, 0.504, 0.8267, 0.5006, 2.189e-08, 0.3509, 0.01314, 0.351, 0.01314, 0.2401, 0.0, 0.2339, 0.04145, 0.4595, 0.05241, 0.4539, 0.01314, 0.351, 2.189e-08, 0.3509, 0.3961, 0.8043, 0.3787, 0.8006, 0.3821, 0.9042, 0.3997, 0.9137, 0.3997, 0.6861, 0.3821, 0.6886, 0.3787, 0.8006, 0.3961, 0.8043, 0.773, 0.3939, 0.7951, 0.4027, 0.8091, 0.3233, 0.7878, 0.3101, 0.7651, 0.5032, 0.7876, 0.5063, 0.7951, 0.4027, 0.773, 0.3939, 0.7651, 0.6215, 0.7876, 0.6183, 0.7876, 0.5063, 0.7651, 0.5032, 0.773, 0.7306, 0.7951, 0.7217, 0.7876, 0.6183, 0.7651, 0.6215, 0.7878, 0.814, 0.8091, 0.8007, 0.7951, 0.7217, 0.773, 0.7306, 0.3392, 0.7737, 0.3217, 0.7771, 0.3249, 0.889, 0.3426, 0.8919, 0.4265, 0.04665, 0.4172, 0.06274, 0.4897, 0.1418, 0.503, 0.1301, 0.3426, 0.6635, 0.3691, 0.6627, 0.3787, 0.5772, 0.3523, 0.578, 0.2906, 0.1834, 0.2841, 0.216, 0.3155, 0.2304, 0.3322, 0.2024, 0.5483, 0.5413, 0.559, 0.5724, 0.5799, 0.5758, 0.5728, 0.5454, 0.559, 0.5724, 0.5546, 0.6085, 0.577, 0.6122, 0.5799, 0.5758, 0.2456, 0.183, 0.25, 0.2157, 0.2841, 0.216, 0.2906, 0.1834, 0.6694, 0.004496, 0.6623, 0.03492, 0.6832, 0.0315, 0.694, 0.0004695, 0.6623, 0.03492, 0.6652, 0.07128, 0.6876, 0.06762, 0.6832, 0.0315, 0.2041, 0.2013, 0.2186, 0.2295, 0.25, 0.2157, 0.2456, 0.183, 0.6377, 0.006615, 0.6354, 0.03672, 0.6623, 0.03492, 0.6694, 0.004496, 0.6354, 0.03672, 0.6363, 0.07322, 0.6652, 0.07128, 0.6623, 0.03492, 0.1723, 0.2354, 0.1945, 0.2553, 0.2186, 0.2295, 0.2041, 0.2013, 0.6036, 0.006505, 0.6064, 0.03663, 0.6354, 0.03672, 0.6377, 0.006615, 0.6064, 0.03663, 0.6053, 0.07312, 0.6363, 0.07322, 0.6354, 0.03672, 0.1551, 0.2802, 0.1815, 0.2892, 0.1945, 0.2553, 0.1723, 0.2354, 0.5724, 0.004182, 0.5799, 0.03466, 0.6064, 0.03663, 0.6036, 0.006505, 0.5799, 0.03466, 0.5768, 0.071, 0.6053, 0.07312, 0.6064, 0.03663, 0.1551, 0.3288, 0.1815, 0.326, 0.1815, 0.2892, 0.1551, 0.2802, 0.5488, 0.0, 0.5598, 0.03111, 0.5799, 0.03466, 0.5724, 0.004182, 0.5598, 0.03111, 0.5553, 0.06719, 0.5768, 0.071, 0.5799, 0.03466, 0.1723, 0.3739, 0.1945, 0.3601, 0.1815, 0.326, 0.1551, 0.3288, 0.1101, 0.5815, 0.1028, 0.6118, 0.1232, 0.6081, 0.1342, 0.5772, 0.1028, 0.6118, 0.1058, 0.6482, 0.1277, 0.6442, 0.1232, 0.6081, 0.2041, 0.4086, 0.2186, 0.3863, 0.1945, 0.3601, 0.1723, 0.3739, 0.0786, 0.5839, 0.07603, 0.6138, 0.1028, 0.6118, 0.1101, 0.5815, 0.07603, 0.6138, 0.07708, 0.6503, 0.1058, 0.6482, 0.1028, 0.6118, 0.2456, 0.4275, 0.25, 0.4007, 0.2186, 0.3863, 0.2041, 0.4086, 0.04452, 0.5839, 0.04707, 0.6138, 0.07603, 0.6138, 0.0786, 0.5839, 0.04707, 0.6138, 0.04603, 0.6503, 0.07708, 0.6503, 0.07603, 0.6138, 0.2906, 0.4279, 0.2841, 0.401, 0.25, 0.4007, 0.2456, 0.4275, 0.01302, 0.5815, 0.02032, 0.6118, 0.04707, 0.6138, 0.04452, 0.5839, 0.02032, 0.6118, 0.01733, 0.6482, 0.04603, 0.6503, 0.04707, 0.6138, 0.3322, 0.4097, 0.3155, 0.3872, 0.2841, 0.401, 0.2906, 0.4279, 0.2323, 0.5772, 0.2298, 0.612, 0.2565, 0.6143, 0.2638, 0.5799, 0.2298, 0.612, 0.2308, 0.6462, 0.2595, 0.6487, 0.2565, 0.6143, 0.364, 0.3756, 0.3395, 0.3614, 0.3155, 0.3872, 0.3322, 0.4097, 0.1982, 0.5772, 0.2008, 0.612, 0.2298, 0.612, 0.2323, 0.5772, 0.2008, 0.612, 0.1997, 0.6462, 0.2308, 0.6462, 0.2298, 0.612, 0.3812, 0.3308, 0.3526, 0.3275, 0.3395, 0.3614, 0.364, 0.3756, 0.1668, 0.5799, 0.1741, 0.6143, 0.2008, 0.612, 0.1982, 0.5772, 0.1741, 0.6143, 0.1711, 0.6487, 0.1997, 0.6462, 0.2008, 0.612, 0.3812, 0.2822, 0.3526, 0.2907, 0.3526, 0.3275, 0.3812, 0.3308, 0.6386, 0.5474, 0.6358, 0.5775, 0.6623, 0.5755, 0.6699, 0.5451, 0.6358, 0.5775, 0.637, 0.614, 0.6654, 0.6119, 0.6623, 0.5755, 0.364, 0.2371, 0.3395, 0.2566, 0.3526, 0.2907, 0.3812, 0.2822, 0.6045, 0.5475, 0.6069, 0.5776, 0.6358, 0.5775, 0.6386, 0.5474, 0.6069, 0.5776, 0.6059, 0.6141, 0.637, 0.614, 0.6358, 0.5775, 0.3322, 0.2024, 0.3155, 0.2304, 0.3395, 0.2566, 0.364, 0.2371, 0.5728, 0.5454, 0.5799, 0.5758, 0.6069, 0.5776, 0.6045, 0.5475, 0.5799, 0.5758, 0.577, 0.6122, 0.6059, 0.6141, 0.6069, 0.5776, 0.529, 0.7284, 0.529, 0.8369, 0.5602, 0.842, 0.5602, 0.7335, 0.5432, 0.6424, 0.5332, 0.6849, 0.5629, 0.6898, 0.5695, 0.6467, 0.5332, 0.6849, 0.529, 0.7284, 0.5602, 0.7335, 0.5629, 0.6898, 0.6728, 0.1058, 0.6794, 0.1489, 0.7091, 0.1441, 0.6991, 0.1015, 0.6794, 0.1489, 0.6821, 0.1926, 0.7132, 0.1875, 0.7091, 0.1441, 0.6388, 0.1081, 0.6409, 0.1515, 0.6794, 0.1489, 0.6728, 0.1058, 0.6409, 0.1515, 0.6418, 0.1953, 0.6821, 0.1926, 0.6794, 0.1489, 0.6023, 0.108, 0.5997, 0.1514, 0.6409, 0.1515, 0.6388, 0.1081, 0.5997, 0.1514, 0.5986, 0.1952, 0.6418, 0.1953, 0.6409, 0.1515, 0.5688, 0.1055, 0.5619, 0.1486, 0.5997, 0.1514, 0.6023, 0.108, 0.5619, 0.1486, 0.559, 0.1922, 0.5986, 0.1952, 0.5997, 0.1514, 0.5435, 0.101, 0.5333, 0.1435, 0.5619, 0.1486, 0.5688, 0.1055, 0.5333, 0.1435, 0.529, 0.1869, 0.559, 0.1922, 0.5619, 0.1486, 0.1135, 0.6828, 0.1203, 0.7259, 0.1495, 0.7206, 0.1393, 0.6781, 0.1203, 0.7259, 0.1231, 0.7695, 0.1537, 0.764, 0.1495, 0.7206, 0.07981, 0.6853, 0.0822, 0.7287, 0.1203, 0.7259, 0.1135, 0.6828, 0.0822, 0.7287, 0.08318, 0.7725, 0.1231, 0.7695, 0.1203, 0.7259, 0.04331, 0.6853, 0.04093, 0.7287, 0.0822, 0.7287, 0.07981, 0.6853, 0.04093, 0.7287, 0.03995, 0.7725, 0.08318, 0.7725, 0.0822, 0.7287, 0.009575, 0.6828, 0.002804, 0.7259, 0.04093, 0.7287, 0.04331, 0.6853, 0.002804, 0.7259, 2.189e-08, 0.7695, 0.03995, 0.7725, 0.04093, 0.7287, 0.2335, 0.6757, 0.2358, 0.7143, 0.274, 0.7176, 0.2673, 0.6786, 0.2358, 0.7143, 0.2368, 0.756, 0.2768, 0.7594, 0.274, 0.7176, 0.197, 0.6757, 0.1946, 0.7143, 0.2358, 0.7143, 0.2335, 0.6757, 0.1946, 0.7143, 0.1936, 0.756, 0.2368, 0.756, 0.2358, 0.7143, 0.1633, 0.6787, 0.1565, 0.7176, 0.1946, 0.7143, 0.197, 0.6757, 0.1565, 0.7176, 0.1537, 0.7595, 0.1936, 0.756, 0.1946, 0.7143, 0.6399, 0.6489, 0.6426, 0.6923, 0.6804, 0.6894, 0.6734, 0.6464, 0.6426, 0.6923, 0.6436, 0.7361, 0.6833, 0.7331, 0.6804, 0.6894, 0.6034, 0.649, 0.6013, 0.6924, 0.6426, 0.6923, 0.6399, 0.6489, 0.6013, 0.6924, 0.6004, 0.7362, 0.6436, 0.7361, 0.6426, 0.6923, 0.5695, 0.6467, 0.5629, 0.6898, 0.6013, 0.6924, 0.6034, 0.649, 0.5629, 0.6898, 0.5602, 0.7335, 0.6004, 0.7362, 0.6013, 0.6924, 0.5546, 0.6085, 0.5432, 0.6424, 0.5695, 0.6467, 0.577, 0.6122, 0.529, 0.8369, 0.5312, 0.8433, 0.5616, 0.8483, 0.5602, 0.842, 0.529, 0.4487, 0.5355, 0.4474, 0.5355, 0.4041, 0.529, 0.4027, 0.6821, 0.3011, 0.6807, 0.3074, 0.7111, 0.3025, 0.7132, 0.296, 0.545, 0.4912, 0.5506, 0.4874, 0.5355, 0.4474, 0.529, 0.4487, 0.6418, 0.3038, 0.6414, 0.3101, 0.6807, 0.3074, 0.6821, 0.3011, 0.5745, 0.5237, 0.5783, 0.518, 0.5506, 0.4874, 0.545, 0.4912, 0.5986, 0.3037, 0.5992, 0.3099, 0.6414, 0.3101, 0.6418, 0.3038, 0.613, 0.5413, 0.6146, 0.5346, 0.5783, 0.518, 0.5745, 0.5237, 0.559, 0.3007, 0.5605, 0.3071, 0.5992, 0.3099, 0.5986, 0.3037, 0.6548, 0.5413, 0.6539, 0.5346, 0.6146, 0.5346, 0.613, 0.5413, 0.529, 0.2954, 0.5312, 0.3019, 0.5605, 0.3071, 0.559, 0.3007, 0.6933, 0.5237, 0.6902, 0.518, 0.6539, 0.5346, 0.6548, 0.5413, 0.1231, 0.8779, 0.1217, 0.8841, 0.1515, 0.8787, 0.1537, 0.8723, 0.7228, 0.4912, 0.718, 0.4874, 0.6902, 0.518, 0.6933, 0.5237, 0.08318, 0.8809, 0.08267, 0.8871, 0.1217, 0.8841, 0.1231, 0.8779, 0.7388, 0.4487, 0.733, 0.4474, 0.718, 0.4874, 0.7228, 0.4912, 0.03995, 0.8809, 0.04046, 0.8871, 0.08267, 0.8871, 0.08318, 0.8809, 0.7388, 0.4027, 0.733, 0.4041, 0.733, 0.4474, 0.7388, 0.4487, 0.0, 0.8779, 0.001457, 0.8842, 0.04046, 0.8871, 0.03995, 0.8809, 0.7228, 0.3602, 0.718, 0.364, 0.733, 0.4041, 0.7388, 0.4027, 0.2368, 0.8638, 0.2363, 0.8709, 0.2753, 0.8743, 0.2768, 0.8672, 0.6933, 0.3277, 0.6902, 0.3334, 0.718, 0.364, 0.7228, 0.3602, 0.1936, 0.8638, 0.1941, 0.871, 0.2363, 0.8709, 0.2368, 0.8638, 0.6548, 0.3101, 0.6539, 0.3168, 0.6902, 0.3334, 0.6933, 0.3277, 0.1537, 0.8673, 0.1551, 0.8744, 0.1941, 0.871, 0.1936, 0.8638, 0.613, 0.3101, 0.6146, 0.3168, 0.6539, 0.3168, 0.6548, 0.3101, 0.6436, 0.8446, 0.6431, 0.8508, 0.6818, 0.8479, 0.6833, 0.8416, 0.5745, 0.3277, 0.5783, 0.3334, 0.6146, 0.3168, 0.613, 0.3101, 0.6004, 0.8447, 0.6009, 0.851, 0.6431, 0.8508, 0.6436, 0.8446, 0.545, 0.3602, 0.5506, 0.364, 0.5783, 0.3334, 0.5745, 0.3277, 0.5602, 0.842, 0.5616, 0.8483, 0.6009, 0.851, 0.6004, 0.8447, 0.529, 0.4027, 0.5355, 0.4041, 0.5506, 0.364, 0.545, 0.3602, 0.5355, 0.4474, 0.5786, 0.4379, 0.5786, 0.4135, 0.5355, 0.4041, 0.7084, 0.7003, 0.6847, 0.7016, 0.6847, 0.7235, 0.7084, 0.7248, 0.3179, 0.6165, 0.2962, 0.618, 0.2962, 0.6399, 0.3179, 0.641, 0.7067, 0.6778, 0.6833, 0.6815, 0.6847, 0.7016, 0.7084, 0.7003, 0.3192, 0.5941, 0.2974, 0.598, 0.2962, 0.618, 0.3179, 0.6165, 0.3185, 0.7462, 0.2968, 0.7454, 0.2986, 0.7654, 0.3205, 0.7685, 0.3217, 0.5772, 0.2996, 0.5828, 0.2974, 0.598, 0.3192, 0.5941, 0.3178, 0.7218, 0.2962, 0.7236, 0.2968, 0.7454, 0.3185, 0.7462, 0.7055, 0.6109, 0.6839, 0.6064, 0.6858, 0.6219, 0.7077, 0.6283, 0.3185, 0.699, 0.2968, 0.7033, 0.2962, 0.7236, 0.3178, 0.7218, 0.7055, 0.5639, 0.6839, 0.5644, 0.6833, 0.5862, 0.7048, 0.5883, 0.7048, 0.5883, 0.6833, 0.5862, 0.6839, 0.6064, 0.7055, 0.6109, 0.3205, 0.6813, 0.2986, 0.6875, 0.2968, 0.7033, 0.3185, 0.699, 0.7077, 0.5413, 0.6858, 0.5443, 0.6839, 0.5644, 0.7055, 0.5639, 0.3192, 0.6637, 0.2974, 0.6602, 0.2996, 0.6759, 0.3217, 0.6813, 0.7084, 0.7248, 0.6847, 0.7235, 0.6833, 0.7437, 0.7067, 0.7474, 0.3179, 0.641, 0.2962, 0.6399, 0.2974, 0.6602, 0.3192, 0.6637, 0.8717, 0.3101, 0.8763, 0.5657, 0.8894, 0.5764, 0.8861, 0.3122, 0.8861, 0.3122, 0.8894, 0.5764, 0.9067, 0.586, 0.9048, 0.3132, 0.9244, 0.9717, 0.9258, 0.6992, 0.9074, 0.7076, 0.9044, 0.9714, 0.4518, 0.8998, 0.4504, 0.6522, 0.4363, 0.6469, 0.4374, 0.9022, 0.9429, 0.9733, 0.9429, 0.6935, 0.9258, 0.6992, 0.9244, 0.9717, 0.4704, 0.8985, 0.4689, 0.656, 0.4504, 0.6522, 0.4518, 0.8998, 0.9815, 0.6434, 0.9817, 0.9278, 1.0, 0.9243, 1.0, 0.6451, 0.4905, 0.8985, 0.4888, 0.6578, 0.4689, 0.656, 0.4704, 0.8985, 0.9614, 0.6434, 0.9617, 0.9295, 0.9817, 0.9278, 0.9815, 0.6434, 0.5088, 0.8998, 0.5073, 0.6573, 0.4888, 0.6578, 0.4905, 0.8985, 0.9429, 0.6449, 0.9431, 0.9293, 0.9617, 0.9295, 0.9614, 0.6434, 0.5227, 0.9022, 0.5214, 0.6546, 0.5073, 0.6573, 0.5088, 0.8998, 0.9248, 0.3129, 0.9256, 0.5929, 0.9432, 0.5961, 0.9432, 0.3112, 0.8859, 0.9726, 0.8905, 0.7174, 0.8776, 0.7271, 0.8717, 0.9749, 0.9048, 0.3132, 0.9067, 0.586, 0.9256, 0.5929, 0.9248, 0.3129, 0.9044, 0.9714, 0.9074, 0.7076, 0.8905, 0.7174, 0.8859, 0.9726, 0.5214, 0.6546, 0.4909, 0.5794, 0.4869, 0.5802, 0.5073, 0.6573, 0.9256, 0.5929, 0.9204, 0.6424, 0.9254, 0.6434, 0.9432, 0.5961, 0.529, 0.6501, 0.4931, 0.5781, 0.4909, 0.5794, 0.5214, 0.6546, 0.9067, 0.586, 0.9149, 0.6404, 0.9204, 0.6424, 0.9256, 0.5929, 0.9074, 0.7076, 0.9152, 0.6474, 0.9103, 0.6503, 0.8905, 0.7174, 0.6833, 0.6362, 0.7086, 0.6778, 0.7135, 0.6755, 0.7001, 0.6283, 0.7001, 0.6283, 0.7135, 0.6755, 0.7189, 0.6755, 0.7189, 0.6285, 0.9258, 0.6992, 0.9205, 0.645, 0.9152, 0.6474, 0.9074, 0.7076, 0.4504, 0.6522, 0.4704, 0.5787, 0.4663, 0.5772, 0.4363, 0.6469, 0.9429, 0.6935, 0.9255, 0.6434, 0.9205, 0.645, 0.9258, 0.6992, 0.4689, 0.656, 0.4758, 0.5798, 0.4704, 0.5787, 0.4504, 0.6522, 0.9817, 0.9278, 0.9739, 0.9862, 0.9792, 0.9852, 1.0, 0.9243, 0.4888, 0.6578, 0.4815, 0.5803, 0.4758, 0.5798, 0.4689, 0.656, 0.9617, 0.9295, 0.9681, 0.9867, 0.9739, 0.9862, 0.9817, 0.9278, 0.5073, 0.6573, 0.4869, 0.5802, 0.4815, 0.5803, 0.4888, 0.6578, 0.9431, 0.9293, 0.9628, 0.9866, 0.9681, 0.9867, 0.9617, 0.9295, 0.9739, 0.9862, 0.9739, 0.9862, 0.9792, 0.9852, 0.4815, 0.5803, 0.4815, 0.5803, 0.4758, 0.5798, 0.9681, 0.9867, 0.9681, 0.9867, 0.9739, 0.9862, 0.4869, 0.5802, 0.4869, 0.5802, 0.4815, 0.5803, 0.9628, 0.9866, 0.9628, 0.9866, 0.9681, 0.9867, 0.4909, 0.5794, 0.4909, 0.5794, 0.4869, 0.5802, 0.9204, 0.6424, 0.9204, 0.6424, 0.9254, 0.6434, 0.4931, 0.5781, 0.4931, 0.5781, 0.4909, 0.5794, 0.9149, 0.6404, 0.9149, 0.6404, 0.9204, 0.6424, 0.9152, 0.6474, 0.9152, 0.6474, 0.9103, 0.6503, 0.7086, 0.6778, 0.7086, 0.6778, 0.7135, 0.6755, 0.7135, 0.6755, 0.7135, 0.6755, 0.7189, 0.6755, 0.9205, 0.645, 0.9205, 0.645, 0.9152, 0.6474, 0.4704, 0.5787, 0.4704, 0.5787, 0.4663, 0.5772, 0.9255, 0.6434, 0.9255, 0.6434, 0.9205, 0.645, 0.4758, 0.5798, 0.4758, 0.5798, 0.4704, 0.5787])
me_circle_001.materials.append(mat_candleholder)
me_circle_001.materials.append(mat_candle)
me_circle_001.use_remesh_preserve_volume = False
me_circle_001.use_remesh_preserve_attributes = False
me_circle_001.use_mirror_vertex_groups = False
me_circle_001.update()

# ---- objects
ob_floor = bpy.data.objects.new('Floor', me_plane)
ob_roof = bpy.data.objects.new('Roof', me_plane_001)
ob_gables = bpy.data.objects.new('Gables', me_plane_002)
ob_bookshelf = bpy.data.objects.new('Bookshelf', me_cube)
ob_cylinder = bpy.data.objects.new('Cylinder', me_cylinder)
ob_window = bpy.data.objects.new('Window', me_circle)
ob_candletable = bpy.data.objects.new('CandleTable', me_cube_001)
ob_candle = bpy.data.objects.new('Candle', me_circle_001)

# ---- transforms, parenting, visibility, modifiers, constraints
ob_floor.location = (0.0, 0.0, 0.0)
ob_floor.lineart.crease_threshold = 0.0
ob_roof.location = (0.0, 0.0, 0.0)
ob_roof.lineart.crease_threshold = 0.0
ob_gables.location = (0.0, 0.0, 0.0)
ob_gables.lineart.crease_threshold = 0.0
_m = ob_gables.modifiers.new('Boolean', 'BOOLEAN')
_m.object = ob_cylinder
_m.solver = 'FAST'
ob_bookshelf.location = (2.0, 1.5, 0.0)
ob_bookshelf.lineart.crease_threshold = 0.0
ob_cylinder.location = (0.0, 0.0, 1.744)
ob_cylinder.rotation_euler = (1.571, -0.0, 0.0)
ob_cylinder.scale = (0.6222, 0.6222, 4.246)
ob_cylinder.lineart.crease_threshold = 0.0
ob_window.location = (0.0, 0.0, 0.0)
ob_window.lineart.crease_threshold = 0.0
_m = ob_window.modifiers.new('Mirror', 'MIRROR')
_m.use_axis = (False, True, False)
_m = ob_window.modifiers.new('Auto Smooth', 'NODES')
_m.node_group = ng_auto_smooth
_gi = [s.identifier for s in ng_auto_smooth.interface.items_tree if s.item_type == 'SOCKET' and s.in_out == 'INPUT']
_m[_gi[1]] = 0.5236  # Angle
ob_candletable.location = (0.0, 3.168, 0.0)
ob_candletable.lineart.crease_threshold = 0.0
ob_candle.location = (0.0, 3.365, 0.6973)
ob_candle.lineart.crease_threshold = 0.0
_m = ob_candle.modifiers.new('Auto Smooth', 'NODES')
_m.node_group = ng_auto_smooth
_gi = [s.identifier for s in ng_auto_smooth.interface.items_tree if s.item_type == 'SOCKET' and s.in_out == 'INPUT']
_m[_gi[1]] = 0.6458  # Angle

# ---- collection membership
col_collection.objects.link(ob_floor)
col_collection.objects.link(ob_roof)
col_collection.objects.link(ob_gables)
col_collection.objects.link(ob_bookshelf)
col_collection.objects.link(ob_cylinder)
col_collection.objects.link(ob_window)
col_collection.objects.link(ob_candletable)
col_collection.objects.link(ob_candle)

# ---- scene / render settings (as saved in the file)
scene.frame_start = 1; scene.frame_end = 250; scene.frame_set(1)
scene.render.engine = 'BLENDER_EEVEE_NEXT'
scene.cycles.use_denoising = False
scene.cycles.samples = 128
scene.cycles.sampling_pattern = 'TABULATED_SOBOL'
scene.cycles.use_adaptive_sampling = False
scene.cycles.use_light_tree = False
scene.eevee.use_gtao = True
scene.eevee.gtao_quality = 1.0
scene.eevee.gtao_distance = 0.43
scene.eevee.fast_gi_quality = 1.0
scene.view_settings.view_transform = 'Filmic'
bpy.context.view_layer.update()

# ---- added for rendering (the .blend has no active camera and no usable light): camera, sun
cam_auto = bpy.data.cameras.new('AutoCamera')
cam_auto.lens = 50.0
cam_auto.sensor_width = 36.0
cam_auto.clip_end = 1000.0
ob_auto_camera = bpy.data.objects.new('AutoCamera', cam_auto)
scene.collection.objects.link(ob_auto_camera)
ob_auto_camera.location = (10.5863, -12.7035, 9.08093)
ob_auto_camera.rotation_euler = (1.09748, -7.21219e-08, 0.694738)
scene.camera = ob_auto_camera
light_auto_sun = bpy.data.lights.new('AutoSun', 'SUN')
light_auto_sun.energy = 3.0
light_auto_sun.angle = 0.0523599
ob_auto_sun = bpy.data.objects.new('AutoSun', light_auto_sun)
scene.collection.objects.link(ob_auto_sun)
ob_auto_sun.rotation_euler = (0.872665, 0.174533, 0.523599)
bpy.context.view_layer.update()
